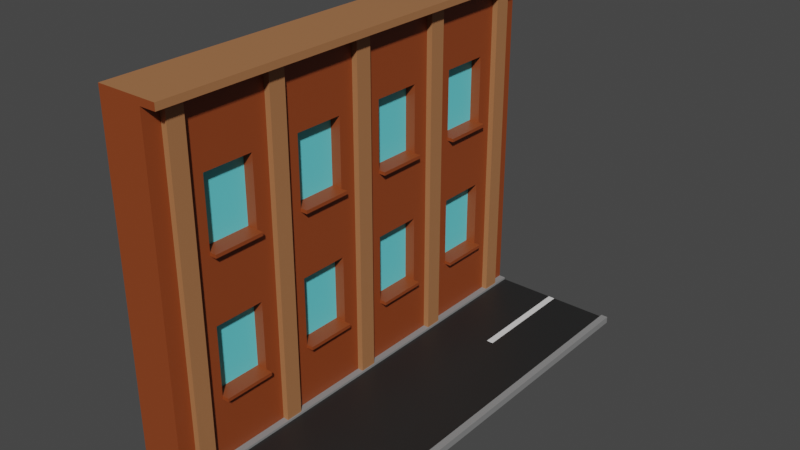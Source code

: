 # Source: Building.blend  (saved by Blender 2.80.75; exported with 4.5.12 LTS)
import bpy
from mathutils import Matrix  # noqa: F401  (used for matrix-valued properties, if any)

bpy.ops.wm.read_factory_settings(use_empty=True)
scene = bpy.context.scene
scene.name = 'Scene'

# ---- collections
col_collection = bpy.data.collections.new('Collection'); scene.collection.children.link(col_collection)

# ---- materials (node trees are filled in below, after node groups)
mat_road_white = bpy.data.materials.new('Road White')
mat_road_white.use_transparent_shadow = False
mat_road_grey = bpy.data.materials.new('Road Grey')
mat_road_grey.use_transparent_shadow = False
mat_road_black = bpy.data.materials.new('Road Black')
mat_road_black.use_transparent_shadow = False
mat_building_brown = bpy.data.materials.new('Building Brown')
mat_building_brown.use_transparent_shadow = False
mat_building_blue = bpy.data.materials.new('Building Blue')
mat_building_blue.use_transparent_shadow = False
mat_building_light_brown = bpy.data.materials.new('Building Light Brown')
mat_building_light_brown.use_transparent_shadow = False

# ---- material node trees
mat_road_white.use_nodes = True; mat_road_white.node_tree.nodes.clear()
_N = mat_road_white.node_tree.nodes; _L = mat_road_white.node_tree.links
n0 = _N.new('ShaderNodeOutputMaterial'); n0.name = 'Material Output'; n0.location = (300, 300)
n1 = _N.new('ShaderNodeBsdfPrincipled'); n1.name = 'Principled BSDF'; n1.location = (10, 300)
n1.distribution = 'GGX'
n1.subsurface_method = 'BURLEY'
n1.inputs[3].default_value = 1.45
n1.inputs[27].default_value = (0.0, 0.0, 0.0, 1.0)
n1.inputs[28].default_value = 1.0
_L.new(n1.outputs[0], n0.inputs[0])
n0.is_active_output = True
mat_road_grey.use_nodes = True; mat_road_grey.node_tree.nodes.clear()
_N = mat_road_grey.node_tree.nodes; _L = mat_road_grey.node_tree.links
n0 = _N.new('ShaderNodeOutputMaterial'); n0.name = 'Material Output'; n0.location = (300, 300)
n1 = _N.new('ShaderNodeBsdfPrincipled'); n1.name = 'Principled BSDF'; n1.location = (10, 300)
n1.distribution = 'GGX'
n1.subsurface_method = 'BURLEY'
n1.inputs[0].default_value = (0.2529, 0.2529, 0.2529, 1.0)
n1.inputs[3].default_value = 1.45
n1.inputs[27].default_value = (0.0, 0.0, 0.0, 1.0)
n1.inputs[28].default_value = 1.0
_L.new(n1.outputs[0], n0.inputs[0])
n0.is_active_output = True
mat_road_black.use_nodes = True; mat_road_black.node_tree.nodes.clear()
_N = mat_road_black.node_tree.nodes; _L = mat_road_black.node_tree.links
n0 = _N.new('ShaderNodeOutputMaterial'); n0.name = 'Material Output'; n0.location = (300, 300)
n1 = _N.new('ShaderNodeBsdfPrincipled'); n1.name = 'Principled BSDF'; n1.location = (10, 300)
n1.distribution = 'GGX'
n1.subsurface_method = 'BURLEY'
n1.inputs[0].default_value = (0.01739, 0.01739, 0.01739, 1.0)
n1.inputs[3].default_value = 1.45
n1.inputs[27].default_value = (0.0, 0.0, 0.0, 1.0)
n1.inputs[28].default_value = 1.0
_L.new(n1.outputs[0], n0.inputs[0])
n0.is_active_output = True
mat_building_brown.use_nodes = True; mat_building_brown.node_tree.nodes.clear()
_N = mat_building_brown.node_tree.nodes; _L = mat_building_brown.node_tree.links
n0 = _N.new('ShaderNodeOutputMaterial'); n0.name = 'Material Output'; n0.location = (300, 300)
n1 = _N.new('ShaderNodeBsdfPrincipled'); n1.name = 'Principled BSDF'; n1.location = (10, 300)
n1.distribution = 'GGX'
n1.subsurface_method = 'BURLEY'
n1.inputs[0].default_value = (0.2738, 0.05557, 0.01267, 1.0)
n1.inputs[3].default_value = 1.45
n1.inputs[27].default_value = (0.0, 0.0, 0.0, 1.0)
n1.inputs[28].default_value = 1.0
_L.new(n1.outputs[0], n0.inputs[0])
n0.is_active_output = True
mat_building_blue.use_nodes = True; mat_building_blue.node_tree.nodes.clear()
_N = mat_building_blue.node_tree.nodes; _L = mat_building_blue.node_tree.links
n0 = _N.new('ShaderNodeOutputMaterial'); n0.name = 'Material Output'; n0.location = (300, 300)
n1 = _N.new('ShaderNodeBsdfPrincipled'); n1.name = 'Principled BSDF'; n1.location = (10, 300)
n1.distribution = 'GGX'
n1.subsurface_method = 'BURLEY'
n1.inputs[0].default_value = (0.1397, 0.7325, 0.8, 1.0)
n1.inputs[3].default_value = 1.45
n1.inputs[27].default_value = (0.0, 0.0, 0.0, 1.0)
n1.inputs[28].default_value = 1.0
_L.new(n1.outputs[0], n0.inputs[0])
n0.is_active_output = True
mat_building_light_brown.use_nodes = True; mat_building_light_brown.node_tree.nodes.clear()
_N = mat_building_light_brown.node_tree.nodes; _L = mat_building_light_brown.node_tree.links
n0 = _N.new('ShaderNodeOutputMaterial'); n0.name = 'Material Output'; n0.location = (300, 300)
n1 = _N.new('ShaderNodeBsdfPrincipled'); n1.name = 'Principled BSDF'; n1.location = (10, 300)
n1.distribution = 'GGX'
n1.subsurface_method = 'BURLEY'
n1.inputs[0].default_value = (0.3931, 0.1676, 0.06837, 1.0)
n1.inputs[3].default_value = 1.45
n1.inputs[27].default_value = (0.0, 0.0, 0.0, 1.0)
n1.inputs[28].default_value = 1.0
_L.new(n1.outputs[0], n0.inputs[0])
n0.is_active_output = True

# ---- world
world_world = bpy.data.worlds.new('World'); scene.world = world_world
world_world.use_nodes = True; world_world.node_tree.nodes.clear()
_N = world_world.node_tree.nodes; _L = world_world.node_tree.links
n0 = _N.new('ShaderNodeOutputWorld'); n0.name = 'World Output'; n0.location = (300, 300)
n1 = _N.new('ShaderNodeBackground'); n1.name = 'Background'; n1.location = (10, 300)
n1.inputs[0].default_value = (0.05088, 0.05088, 0.05088, 1.0)
_L.new(n1.outputs[0], n0.inputs[0])
n0.is_active_output = True
world_world.color = (0.05088, 0.05088, 0.05088)
world_world.use_sun_shadow = False
world_world.sun_shadow_jitter_overblur = 0.0

# ---- meshes
me_plane = bpy.data.meshes.new('Plane')
me_plane.from_pydata([(-1.0, -1.0, 0.2), (1.0, -1.0, 0.2), (-1.0, 1.0, 0.2), (1.0, 1.0, 0.2), (0.0, -1.0, 0.2), (0.0, 1.0, 0.2), (-0.9, 1.0, 0.2), (-0.9, -1.0, 0.2), (0.9, -1.0, 0.2), (0.9, 1.0, 0.2), (-1.0, 1.0, -1.49e-08), (-1.0, -1.0, -1.49e-08), (0.9, -1.0, -1.49e-08), (1.0, -1.0, -1.49e-08), (1.0, 1.0, -1.49e-08), (-0.9, 1.0, -1.49e-08), (-0.9, -1.0, -1.49e-08), (0.0, -1.0, -1.49e-08), (0.9, 1.0, -1.49e-08), (0.0, 1.0, -1.49e-08), (-1.0, 1.0, 0.3), (-1.0, -1.0, 0.3), (0.9, -1.0, 0.3), (1.0, -1.0, 0.3), (1.0, 1.0, 0.3), (-0.9, 1.0, 0.3), (-0.9, -1.0, 0.3), (0.9, 1.0, 0.3), (-1.0, 0.0, 0.2), (1.0, 0.0, 0.2), (0.0, 0.0, 0.2), (-0.9, 0.0, 0.2), (0.9, 0.0, 0.2), (-1.0, 0.0, -1.49e-08), (1.0, 0.0, -1.49e-08), (0.0, 0.0, -1.49e-08), (-0.9, 0.0, -1.49e-08), (0.9, 0.0, -1.49e-08), (-1.0, 0.0, 0.3), (1.0, 0.0, 0.3), (-0.9, 0.0, 0.3), (0.9, 0.0, 0.3), (-1.0, -0.5, 0.2), (-1.0, -0.5, -1.49e-08), (-1.0, -0.5, 0.3), (1.0, -0.5, 0.2), (0.0, -0.5, 0.2), (-0.9, -0.5, 0.2), (0.9, -0.5, 0.2), (1.0, -0.5, -1.49e-08), (0.0, -0.5, -1.49e-08), (-0.9, -0.5, -1.49e-08), (0.9, -0.5, -1.49e-08), (1.0, -0.5, 0.3), (-0.9, -0.5, 0.3), (0.9, -0.5, 0.3), (1.0, 0.5, 0.2), (0.0, 0.5, 0.2), (-0.9, 0.5, 0.2), (0.9, 0.5, 0.2), (1.0, 0.5, -1.49e-08), (0.0, 0.5, -1.49e-08), (-0.9, 0.5, -1.49e-08), (0.9, 0.5, -1.49e-08), (1.0, 0.5, 0.3), (-0.9, 0.5, 0.3), (0.9, 0.5, 0.3), (-1.0, 0.5, 0.2), (-1.0, 0.5, -1.49e-08), (-1.0, 0.5, 0.3), (-0.05, -1.0, 0.2), (-0.05, 1.0, 0.2), (-0.05, -1.0, -1.49e-08), (-0.05, 1.0, -1.49e-08), (-0.05, 0.0, -1.49e-08), (-0.05, 0.0, 0.2), (-0.05, -0.5, 0.2), (-0.05, -0.5, -1.49e-08), (-0.05, 0.5, -1.49e-08), (-0.05, 0.5, 0.2), (0.05, 1.0, 0.2), (0.05, -1.0, 0.2), (0.05, 1.0, -1.49e-08), (0.05, -1.0, -1.49e-08), (0.05, 0.0, -1.49e-08), (0.05, 0.0, 0.2), (0.05, -0.5, 0.2), (0.05, -0.5, -1.49e-08), (0.05, 0.5, -1.49e-08), (0.05, 0.5, 0.2)], [], [(45, 53, 23, 1), (79, 57, 5, 71), (7, 26, 21, 0), (89, 59, 9, 80), (63, 18, 14, 60), (78, 73, 19, 61), (68, 10, 15, 62), (88, 82, 18, 63), (56, 60, 14, 3), (6, 15, 10, 2), (81, 83, 12, 8), (42, 43, 11, 0), (71, 73, 15, 6), (70, 72, 17, 4), (3, 14, 18, 9), (8, 12, 13, 1), (0, 11, 16, 7), (80, 82, 19, 5), (66, 64, 24, 27), (69, 65, 25, 20), (9, 27, 24, 3), (67, 69, 20, 2), (47, 54, 26, 7), (2, 20, 25, 6), (59, 66, 27, 9), (1, 23, 22, 8), (48, 55, 41, 32), (58, 65, 40, 31), (42, 44, 38, 28), (44, 54, 40, 38), (55, 53, 39, 41), (67, 68, 33, 28), (45, 49, 34, 29), (87, 84, 37, 52), (43, 33, 36, 51), (77, 74, 35, 50), (52, 37, 34, 49), (86, 48, 32, 85), (76, 46, 30, 75), (56, 64, 39, 29), (70, 4, 46, 76), (81, 8, 48, 86), (12, 52, 49, 13), (72, 77, 50, 17), (11, 43, 51, 16), (83, 87, 52, 12), (1, 13, 49, 45), (22, 23, 53, 55), (21, 26, 54, 44), (0, 21, 44, 42), (8, 22, 55, 48), (31, 40, 54, 47), (28, 33, 43, 42), (29, 39, 53, 45), (3, 24, 64, 56), (2, 10, 68, 67), (6, 25, 65, 58), (32, 41, 66, 59), (28, 38, 69, 67), (38, 40, 65, 69), (41, 39, 64, 66), (29, 34, 60, 56), (84, 88, 63, 37), (33, 68, 62, 36), (74, 78, 61, 35), (37, 63, 60, 34), (85, 32, 59, 89), (75, 30, 57, 79), (31, 75, 79, 58), (36, 62, 78, 74), (16, 51, 77, 72), (7, 70, 76, 47), (47, 76, 75, 31), (51, 36, 74, 77), (7, 16, 72, 70), (5, 19, 73, 71), (62, 15, 73, 78), (58, 79, 71, 6), (30, 85, 89, 57), (35, 61, 88, 84), (17, 50, 87, 83), (4, 81, 86, 46), (46, 86, 85, 30), (50, 35, 84, 87), (9, 18, 82, 80), (4, 17, 83, 81), (61, 19, 82, 88), (57, 89, 80, 5)])
me_plane.polygons.foreach_set('material_index', [1, 0, 1, 2, 1, 1, 1, 1, 1, 1, 2, 1, 2, 0, 1, 1, 1, 0, 1, 1, 1, 1, 1, 1, 1, 1, 1, 1, 1, 1, 1, 1, 1, 1, 1, 1, 1, 2, 2, 1, 0, 2, 1, 1, 1, 1, 1, 1, 1, 1, 1, 1, 1, 1, 1, 1, 1, 1, 1, 1, 1, 1, 1, 1, 1, 1, 2, 2, 2, 1, 1, 2, 2, 1, 2, 0, 1, 2, 2, 1, 1, 0, 2, 1, 2, 0, 1, 0])
_uv = me_plane.uv_layers.new(name='UVMap')
_uv.uv.foreach_set('vector', [1.0, 0.25, 1.0, 0.25, 1.0, 0.0, 1.0, 0.0, 0.474, 0.75, 0.5, 0.75, 0.5, 1.0, 0.474, 1.0, 0.1002, 0.0, 0.1002, 0.0, 0.0, 0.0, 0.0, 0.0, 0.5811, 0.75, 0.9503, 0.75, 0.9503, 1.0, 0.5811, 1.0, 0.9503, 0.75, 0.9503, 1.0, 1.0, 1.0, 1.0, 0.75, 0.474, 0.75, 0.474, 1.0, 0.5, 1.0, 0.5, 0.75, 0.0, 0.75, 0.0, 1.0, 0.1002, 1.0, 0.1002, 0.75, 0.5811, 0.75, 0.5811, 1.0, 0.9503, 1.0, 0.9503, 0.75, 1.0, 0.75, 1.0, 0.75, 1.0, 1.0, 1.0, 1.0, 0.1002, 1.0, 0.1002, 1.0, 0.0, 1.0, 0.0, 1.0, 0.5811, 0.0, 0.5811, 0.0, 0.9503, 0.0, 0.9503, 0.0, 0.0, 0.25, 0.0, 0.25, 0.0, 0.0, 0.0, 0.0, 0.474, 1.0, 0.474, 1.0, 0.1002, 1.0, 0.1002, 1.0, 0.474, 0.0, 0.474, 0.0, 0.5, 0.0, 0.5, 0.0, 1.0, 1.0, 1.0, 1.0, 0.9503, 1.0, 0.9503, 1.0, 0.9503, 0.0, 0.9503, 0.0, 1.0, 0.0, 1.0, 0.0, 0.0, 0.0, 0.0, 0.0, 0.1002, 0.0, 0.1002, 0.0, 0.5811, 1.0, 0.5811, 1.0, 0.5, 1.0, 0.5, 1.0, 0.9503, 0.75, 1.0, 0.75, 1.0, 1.0, 0.9503, 1.0, 0.0, 0.75, 0.1002, 0.75, 0.1002, 1.0, 0.0, 1.0, 0.9503, 1.0, 0.9503, 1.0, 1.0, 1.0, 1.0, 1.0, 0.0, 0.75, 0.0, 0.75, 0.0, 1.0, 0.0, 1.0, 0.1002, 0.25, 0.1002, 0.25, 0.1002, 0.0, 0.1002, 0.0, 0.0, 1.0, 0.0, 1.0, 0.1002, 1.0, 0.1002, 1.0, 0.9503, 0.75, 0.9503, 0.75, 0.9503, 1.0, 0.9503, 1.0, 1.0, 0.0, 1.0, 0.0, 0.9503, 0.0, 0.9503, 0.0, 0.9503, 0.25, 0.9503, 0.25, 0.9503, 0.5, 0.9503, 0.5, 0.1002, 0.75, 0.1002, 0.75, 0.1002, 0.5, 0.1002, 0.5, 0.0, 0.25, 0.0, 0.25, 0.0, 0.5, 0.0, 0.5, 0.0, 0.25, 0.1002, 0.25, 0.1002, 0.5, 0.0, 0.5, 0.9503, 0.25, 1.0, 0.25, 1.0, 0.5, 0.9503, 0.5, 0.0, 0.75, 0.0, 0.75, 0.0, 0.5, 0.0, 0.5, 1.0, 0.25, 1.0, 0.25, 1.0, 0.5, 1.0, 0.5, 0.5811, 0.25, 0.5811, 0.5, 0.9503, 0.5, 0.9503, 0.25, 0.0, 0.25, 0.0, 0.5, 0.1002, 0.5, 0.1002, 0.25, 0.474, 0.25, 0.474, 0.5, 0.5, 0.5, 0.5, 0.25, 0.9503, 0.25, 0.9503, 0.5, 1.0, 0.5, 1.0, 0.25, 0.5811, 0.25, 0.9503, 0.25, 0.9503, 0.5, 0.5811, 0.5, 0.474, 0.25, 0.5, 0.25, 0.5, 0.5, 0.474, 0.5, 1.0, 0.75, 1.0, 0.75, 1.0, 0.5, 1.0, 0.5, 0.474, 0.0, 0.5, 0.0, 0.5, 0.25, 0.474, 0.25, 0.5811, 0.0, 0.9503, 0.0, 0.9503, 0.25, 0.5811, 0.25, 0.9503, 0.0, 0.9503, 0.25, 1.0, 0.25, 1.0, 0.0, 0.474, 0.0, 0.474, 0.25, 0.5, 0.25, 0.5, 0.0, 0.0, 0.0, 0.0, 0.25, 0.1002, 0.25, 0.1002, 0.0, 0.5811, 0.0, 0.5811, 0.25, 0.9503, 0.25, 0.9503, 0.0, 1.0, 0.0, 1.0, 0.0, 1.0, 0.25, 1.0, 0.25, 0.9503, 0.0, 1.0, 0.0, 1.0, 0.25, 0.9503, 0.25, 0.0, 0.0, 0.1002, 0.0, 0.1002, 0.25, 0.0, 0.25, 0.0, 0.0, 0.0, 0.0, 0.0, 0.25, 0.0, 0.25, 0.9503, 0.0, 0.9503, 0.0, 0.9503, 0.25, 0.9503, 0.25, 0.1002, 0.5, 0.1002, 0.5, 0.1002, 0.25, 0.1002, 0.25, 0.0, 0.5, 0.0, 0.5, 0.0, 0.25, 0.0, 0.25, 1.0, 0.5, 1.0, 0.5, 1.0, 0.25, 1.0, 0.25, 1.0, 1.0, 1.0, 1.0, 1.0, 0.75, 1.0, 0.75, 0.0, 1.0, 0.0, 1.0, 0.0, 0.75, 0.0, 0.75, 0.1002, 1.0, 0.1002, 1.0, 0.1002, 0.75, 0.1002, 0.75, 0.9503, 0.5, 0.9503, 0.5, 0.9503, 0.75, 0.9503, 0.75, 0.0, 0.5, 0.0, 0.5, 0.0, 0.75, 0.0, 0.75, 0.0, 0.5, 0.1002, 0.5, 0.1002, 0.75, 0.0, 0.75, 0.9503, 0.5, 1.0, 0.5, 1.0, 0.75, 0.9503, 0.75, 1.0, 0.5, 1.0, 0.5, 1.0, 0.75, 1.0, 0.75, 0.5811, 0.5, 0.5811, 0.75, 0.9503, 0.75, 0.9503, 0.5, 0.0, 0.5, 0.0, 0.75, 0.1002, 0.75, 0.1002, 0.5, 0.474, 0.5, 0.474, 0.75, 0.5, 0.75, 0.5, 0.5, 0.9503, 0.5, 0.9503, 0.75, 1.0, 0.75, 1.0, 0.5, 0.5811, 0.5, 0.9503, 0.5, 0.9503, 0.75, 0.5811, 0.75, 0.474, 0.5, 0.5, 0.5, 0.5, 0.75, 0.474, 0.75, 0.1002, 0.5, 0.474, 0.5, 0.474, 0.75, 0.1002, 0.75, 0.1002, 0.5, 0.1002, 0.75, 0.474, 0.75, 0.474, 0.5, 0.1002, 0.0, 0.1002, 0.25, 0.474, 0.25, 0.474, 0.0, 0.1002, 0.0, 0.474, 0.0, 0.474, 0.25, 0.1002, 0.25, 0.1002, 0.25, 0.474, 0.25, 0.474, 0.5, 0.1002, 0.5, 0.1002, 0.25, 0.1002, 0.5, 0.474, 0.5, 0.474, 0.25, 0.1002, 0.0, 0.1002, 0.0, 0.474, 0.0, 0.474, 0.0, 0.5, 1.0, 0.5, 1.0, 0.474, 1.0, 0.474, 1.0, 0.1002, 0.75, 0.1002, 1.0, 0.474, 1.0, 0.474, 0.75, 0.1002, 0.75, 0.474, 0.75, 0.474, 1.0, 0.1002, 1.0, 0.5, 0.5, 0.5811, 0.5, 0.5811, 0.75, 0.5, 0.75, 0.5, 0.5, 0.5, 0.75, 0.5811, 0.75, 0.5811, 0.5, 0.5, 0.0, 0.5, 0.25, 0.5811, 0.25, 0.5811, 0.0, 0.5, 0.0, 0.5811, 0.0, 0.5811, 0.25, 0.5, 0.25, 0.5, 0.25, 0.5811, 0.25, 0.5811, 0.5, 0.5, 0.5, 0.5, 0.25, 0.5, 0.5, 0.5811, 0.5, 0.5811, 0.25, 0.9503, 1.0, 0.9503, 1.0, 0.5811, 1.0, 0.5811, 1.0, 0.5, 0.0, 0.5, 0.0, 0.5811, 0.0, 0.5811, 0.0, 0.5, 0.75, 0.5, 1.0, 0.5811, 1.0, 0.5811, 0.75, 0.5, 0.75, 0.5811, 0.75, 0.5811, 1.0, 0.5, 1.0])
me_plane.materials.append(mat_road_white)
me_plane.materials.append(mat_road_grey)
me_plane.materials.append(mat_road_black)
me_plane.use_remesh_fix_poles = True
me_plane.use_remesh_preserve_attributes = False
me_plane.use_mirror_vertex_groups = False
me_plane.update()
me_plane_001 = bpy.data.meshes.new('Plane.001')
me_plane_001.from_pydata([(-1.0, -1.0, 0.0), (1.0, -1.0, 0.0), (-1.0, 1.0, 0.0), (1.0, 1.0, 0.0), (-1.0, 1.0, 15.0), (-1.0, -1.0, 15.0), (1.0, -1.0, 15.0), (1.0, 1.0, 15.0), (-1.0, 0.7778, 0.0), (-1.0, 0.5556, 0.0), (-1.0, 0.3333, 0.0), (-1.0, 0.1111, 0.0), (-1.0, -0.1111, 0.0), (-1.0, -0.3333, 0.0), (-1.0, -0.5556, 0.0), (-1.0, -0.7778, 0.0), (1.0, -0.7778, 0.0), (1.0, -0.5556, 0.0), (1.0, -0.3333, 0.0), (1.0, -0.1111, 0.0), (1.0, 0.1111, 0.0), (1.0, 0.3333, 0.0), (1.0, 0.5556, 0.0), (1.0, 0.7778, 0.0), (-1.0, 0.7778, 15.0), (-1.0, 0.5556, 15.0), (-1.0, 0.3333, 15.0), (-1.0, 0.1111, 15.0), (-1.0, -0.1111, 15.0), (-1.0, -0.3333, 15.0), (-1.0, -0.5556, 15.0), (-1.0, -0.7778, 15.0), (1.0, -0.7778, 15.0), (1.0, -0.5556, 15.0), (1.0, -0.3333, 15.0), (1.0, -0.1111, 15.0), (1.0, 0.1111, 15.0), (1.0, 0.3333, 15.0), (1.0, 0.5556, 15.0), (1.0, 0.7778, 15.0), (-1.0, 1.0, 3.0), (-1.0, 1.0, 6.0), (-1.0, 1.0, 9.0), (-1.0, 1.0, 12.0), (1.0, 1.0, 12.0), (1.0, 1.0, 9.0), (1.0, 1.0, 6.0), (1.0, 1.0, 3.0), (1.0, -1.0, 3.0), (1.0, -1.0, 6.0), (1.0, -1.0, 9.0), (1.0, -1.0, 12.0), (-1.0, -1.0, 12.0), (-1.0, -1.0, 9.0), (-1.0, -1.0, 6.0), (-1.0, -1.0, 3.0), (-1.0, 0.7778, 3.0), (-1.0, 0.7778, 6.0), (-1.0, 0.7778, 9.0), (-1.0, 0.7778, 12.0), (-1.0, 0.5556, 3.0), (-1.0, 0.5556, 6.0), (-1.0, 0.5556, 9.0), (-1.0, 0.5556, 12.0), (-1.0, 0.3333, 3.0), (-1.0, 0.3333, 6.0), (-1.0, 0.3333, 9.0), (-1.0, 0.3333, 12.0), (-1.0, 0.1111, 3.0), (-1.0, 0.1111, 6.0), (-1.0, 0.1111, 9.0), (-1.0, 0.1111, 12.0), (-1.0, -0.1111, 3.0), (-1.0, -0.1111, 6.0), (-1.0, -0.1111, 9.0), (-1.0, -0.1111, 12.0), (-1.0, -0.3333, 3.0), (-1.0, -0.3333, 6.0), (-1.0, -0.3333, 9.0), (-1.0, -0.3333, 12.0), (-1.0, -0.5556, 3.0), (-1.0, -0.5556, 6.0), (-1.0, -0.5556, 9.0), (-1.0, -0.5556, 12.0), (-1.0, -0.7778, 3.0), (-1.0, -0.7778, 6.0), (-1.0, -0.7778, 9.0), (-1.0, -0.7778, 12.0), (1.0, -0.7778, 3.0), (1.0, -0.7778, 6.0), (1.0, -0.7778, 9.0), (1.0, -0.7778, 12.0), (1.0, -0.5556, 3.0), (1.0, -0.5556, 6.0), (1.0, -0.5556, 9.0), (1.0, -0.5556, 12.0), (1.0, -0.3333, 3.0), (1.0, -0.3333, 6.0), (1.0, -0.3333, 9.0), (1.0, -0.3333, 12.0), (1.0, -0.1111, 3.0), (1.0, -0.1111, 6.0), (1.0, -0.1111, 9.0), (1.0, -0.1111, 12.0), (1.0, 0.1111, 3.0), (1.0, 0.1111, 6.0), (1.0, 0.1111, 9.0), (1.0, 0.1111, 12.0), (1.0, 0.3333, 3.0), (1.0, 0.3333, 6.0), (1.0, 0.3333, 9.0), (1.0, 0.3333, 12.0), (1.0, 0.5556, 3.0), (1.0, 0.5556, 6.0), (1.0, 0.5556, 9.0), (1.0, 0.5556, 12.0), (1.0, 0.7778, 3.0), (1.0, 0.7778, 6.0), (1.0, 0.7778, 9.0), (1.0, 0.7778, 12.0), (0.5337, -0.7778, 3.0), (0.5337, -0.7778, 6.0), (0.5337, -0.7778, 9.0), (0.5337, -0.7778, 12.0), (0.5337, -0.5556, 3.0), (0.5337, -0.5556, 6.0), (0.5337, -0.5556, 9.0), (0.5337, -0.5556, 12.0), (0.5337, -0.3333, 3.0), (0.5337, -0.3333, 6.0), (0.5337, -0.3333, 9.0), (0.5337, -0.3333, 12.0), (0.5337, -0.1111, 3.0), (0.5337, -0.1111, 6.0), (0.5337, -0.1111, 9.0), (0.5337, -0.1111, 12.0), (0.5337, 0.1111, 3.0), (0.5337, 0.1111, 6.0), (0.5337, 0.1111, 9.0), (0.5337, 0.1111, 12.0), (0.5337, 0.3333, 3.0), (0.5337, 0.3333, 6.0), (0.5337, 0.3333, 9.0), (0.5337, 0.3333, 12.0), (0.5337, 0.5556, 3.0), (0.5337, 0.5556, 6.0), (0.5337, 0.5556, 9.0), (0.5337, 0.5556, 12.0), (0.5337, 0.7778, 3.0), (0.5337, 0.7778, 6.0), (0.5337, 0.7778, 9.0), (0.5337, 0.7778, 12.0), (-1.0, -0.7778, 15.3), (-1.0, -1.0, 15.3), (1.0, -1.0, 15.3), (1.0, 0.7778, 15.3), (1.0, 1.0, 15.3), (-1.0, 1.0, 15.3), (-1.0, 0.7778, 15.3), (-1.0, 0.5556, 15.3), (-1.0, 0.3333, 15.3), (-1.0, 0.1111, 15.3), (-1.0, -0.1111, 15.3), (-1.0, -0.3333, 15.3), (-1.0, -0.5556, 15.3), (1.0, -0.7778, 15.3), (1.0, -0.5556, 15.3), (1.0, -0.3333, 15.3), (1.0, -0.1111, 15.3), (1.0, 0.1111, 15.3), (1.0, 0.3333, 15.3), (1.0, 0.5556, 15.3), (1.743, 0.7778, 15.0), (1.743, 1.0, 15.0), (1.743, -1.0, 15.0), (1.743, -0.7778, 15.0), (1.743, -0.5556, 15.0), (1.743, -0.3333, 15.0), (1.743, -0.1111, 15.0), (1.743, 0.1111, 15.0), (1.743, 0.3333, 15.0), (1.743, 0.5556, 15.0), (1.743, 0.3333, 15.3), (1.743, -0.1111, 15.3), (1.743, 0.1111, 15.3), (1.743, 0.7778, 15.3), (1.743, 1.0, 15.3), (1.743, -1.0, 15.3), (1.743, -0.7778, 15.3), (1.743, -0.5556, 15.3), (1.743, -0.3333, 15.3), (1.743, 0.5556, 15.3), (-1.0, 1.0, 8.85), (1.0, 1.0, 8.85), (1.0, -1.0, 8.85), (-1.0, -1.0, 8.85), (-1.0, 0.7778, 8.85), (-1.0, 0.5556, 8.85), (-1.0, 0.3333, 8.85), (-1.0, 0.1111, 8.85), (-1.0, -0.1111, 8.85), (-1.0, -0.3333, 8.85), (-1.0, -0.5556, 8.85), (-1.0, -0.7778, 8.85), (1.0, -0.7778, 8.85), (1.0, -0.5556, 8.85), (1.0, -0.3333, 8.85), (1.0, -0.1111, 8.85), (1.0, 0.1111, 8.85), (1.0, 0.3333, 8.85), (1.0, 0.5556, 8.85), (1.0, 0.7778, 8.85), (1.0, 1.0, 2.85), (-1.0, -1.0, 2.85), (-1.0, 1.0, 2.85), (1.0, -1.0, 2.85), (-1.0, 0.7778, 2.85), (-1.0, 0.5556, 2.85), (-1.0, 0.3333, 2.85), (-1.0, 0.1111, 2.85), (-1.0, -0.1111, 2.85), (-1.0, -0.3333, 2.85), (-1.0, -0.5556, 2.85), (-1.0, -0.7778, 2.85), (1.0, -0.7778, 2.85), (1.0, -0.5556, 2.85), (1.0, -0.3333, 2.85), (1.0, -0.1111, 2.85), (1.0, 0.1111, 2.85), (1.0, 0.3333, 2.85), (1.0, 0.5556, 2.85), (1.0, 0.7778, 2.85), (1.3, -0.7778, 2.85), (1.3, -0.7778, 3.0), (1.3, -0.7778, 8.85), (1.3, -0.7778, 9.0), (1.3, -0.5556, 2.85), (1.3, -0.5556, 3.0), (1.3, -0.5556, 8.85), (1.3, -0.5556, 9.0), (1.3, -0.3333, 2.85), (1.3, -0.3333, 3.0), (1.3, -0.3333, 8.85), (1.3, -0.3333, 9.0), (1.3, -0.1111, 2.85), (1.3, -0.1111, 3.0), (1.3, -0.1111, 8.85), (1.3, -0.1111, 9.0), (1.3, 0.1111, 2.85), (1.3, 0.1111, 3.0), (1.3, 0.1111, 8.85), (1.3, 0.1111, 9.0), (1.3, 0.3333, 2.85), (1.3, 0.3333, 3.0), (1.3, 0.3333, 8.85), (1.3, 0.3333, 9.0), (1.3, 0.5556, 2.85), (1.3, 0.5556, 3.0), (1.3, 0.5556, 8.85), (1.3, 0.5556, 9.0), (1.3, 0.7778, 2.85), (1.3, 0.7778, 3.0), (1.3, 0.7778, 8.85), (1.3, 0.7778, 9.0), (-1.0, -0.4074, 0.0), (-1.0, -0.4815, 0.0), (1.0, -0.4815, 0.0), (1.0, -0.4074, 0.0), (-1.0, -0.4074, 15.0), (-1.0, -0.4815, 15.0), (1.0, -0.4815, 15.0), (1.0, -0.4074, 15.0), (1.0, -0.4074, 3.0), (1.0, -0.4815, 3.0), (1.0, -0.4074, 6.0), (1.0, -0.4815, 6.0), (1.0, -0.4074, 9.0), (1.0, -0.4815, 9.0), (1.0, -0.4074, 12.0), (1.0, -0.4815, 12.0), (-1.0, -0.4815, 3.0), (-1.0, -0.4074, 3.0), (-1.0, -0.4815, 6.0), (-1.0, -0.4074, 6.0), (-1.0, -0.4815, 9.0), (-1.0, -0.4074, 9.0), (-1.0, -0.4815, 12.0), (-1.0, -0.4074, 12.0), (-1.0, -0.4074, 15.3), (-1.0, -0.4815, 15.3), (1.0, -0.4815, 15.3), (1.0, -0.4074, 15.3), (1.743, -0.4815, 15.0), (1.743, -0.4074, 15.0), (1.743, -0.4815, 15.3), (1.743, -0.4074, 15.3), (-1.0, -0.4815, 8.85), (-1.0, -0.4074, 8.85), (1.0, -0.4074, 8.85), (1.0, -0.4815, 8.85), (-1.0, -0.4815, 2.85), (-1.0, -0.4074, 2.85), (1.0, -0.4074, 2.85), (1.0, -0.4815, 2.85), (-1.0, 0.03704, 0.0), (-1.0, -0.03704, 0.0), (1.0, -0.03704, 0.0), (1.0, 0.03704, 0.0), (-1.0, 0.03704, 15.0), (-1.0, -0.03704, 15.0), (1.0, -0.03704, 15.0), (1.0, 0.03704, 15.0), (1.0, 0.03704, 3.0), (1.0, -0.03704, 3.0), (1.0, 0.03704, 6.0), (1.0, -0.03704, 6.0), (1.0, 0.03704, 9.0), (1.0, -0.03704, 9.0), (1.0, 0.03704, 12.0), (1.0, -0.03704, 12.0), (-1.0, -0.03704, 3.0), (-1.0, 0.03704, 3.0), (-1.0, -0.03704, 6.0), (-1.0, 0.03704, 6.0), (-1.0, -0.03704, 9.0), (-1.0, 0.03704, 9.0), (-1.0, -0.03704, 12.0), (-1.0, 0.03704, 12.0), (-1.0, 0.03704, 15.3), (-1.0, -0.03704, 15.3), (1.0, -0.03704, 15.3), (1.0, 0.03704, 15.3), (1.743, -0.03704, 15.0), (1.743, 0.03704, 15.0), (1.743, -0.03704, 15.3), (1.743, 0.03704, 15.3), (-1.0, -0.03704, 8.85), (-1.0, 0.03704, 8.85), (1.0, 0.03704, 8.85), (1.0, -0.03704, 8.85), (-1.0, -0.03704, 2.85), (-1.0, 0.03704, 2.85), (1.0, 0.03704, 2.85), (1.0, -0.03704, 2.85), (-1.0, 0.4815, 0.0), (-1.0, 0.4074, 0.0), (1.0, 0.4074, 0.0), (1.0, 0.4815, 0.0), (-1.0, 0.4815, 15.0), (-1.0, 0.4074, 15.0), (1.0, 0.4074, 15.0), (1.0, 0.4815, 15.0), (1.0, 0.4815, 3.0), (1.0, 0.4074, 3.0), (1.0, 0.4815, 6.0), (1.0, 0.4074, 6.0), (1.0, 0.4815, 9.0), (1.0, 0.4074, 9.0), (1.0, 0.4815, 12.0), (1.0, 0.4074, 12.0), (-1.0, 0.4074, 3.0), (-1.0, 0.4815, 3.0), (-1.0, 0.4074, 6.0), (-1.0, 0.4815, 6.0), (-1.0, 0.4074, 9.0), (-1.0, 0.4815, 9.0), (-1.0, 0.4074, 12.0), (-1.0, 0.4815, 12.0), (-1.0, 0.4815, 15.3), (-1.0, 0.4074, 15.3), (1.0, 0.4074, 15.3), (1.0, 0.4815, 15.3), (1.743, 0.4074, 15.0), (1.743, 0.4815, 15.0), (1.743, 0.4074, 15.3), (1.743, 0.4815, 15.3), (-1.0, 0.4074, 8.85), (-1.0, 0.4815, 8.85), (1.0, 0.4815, 8.85), (1.0, 0.4074, 8.85), (-1.0, 0.4074, 2.85), (-1.0, 0.4815, 2.85), (1.0, 0.4815, 2.85), (1.0, 0.4074, 2.85), (1.256, -0.4815, 0.0), (1.256, -0.4074, 0.0), (1.256, -0.4815, 15.0), (1.256, -0.4074, 15.0), (1.256, -0.4074, 3.0), (1.256, -0.4815, 3.0), (1.256, -0.4074, 6.0), (1.256, -0.4815, 6.0), (1.256, -0.4074, 9.0), (1.256, -0.4815, 9.0), (1.256, -0.4074, 12.0), (1.256, -0.4815, 12.0), (1.256, -0.4074, 8.85), (1.256, -0.4815, 8.85), (1.256, -0.4074, 2.85), (1.256, -0.4815, 2.85), (1.256, -0.03704, 0.0), (1.256, 0.03704, 0.0), (1.256, -0.03704, 15.0), (1.256, 0.03704, 15.0), (1.256, 0.03704, 3.0), (1.256, -0.03704, 3.0), (1.256, 0.03704, 6.0), (1.256, -0.03704, 6.0), (1.256, 0.03704, 9.0), (1.256, -0.03704, 9.0), (1.256, 0.03704, 12.0), (1.256, -0.03704, 12.0), (1.256, 0.03704, 8.85), (1.256, -0.03704, 8.85), (1.256, 0.03704, 2.85), (1.256, -0.03704, 2.85), (1.256, 0.4074, 0.0), (1.256, 0.4815, 0.0), (1.256, 0.4074, 15.0), (1.256, 0.4815, 15.0), (1.256, 0.4815, 3.0), (1.256, 0.4074, 3.0), (1.256, 0.4815, 6.0), (1.256, 0.4074, 6.0), (1.256, 0.4815, 9.0), (1.256, 0.4074, 9.0), (1.256, 0.4815, 12.0), (1.256, 0.4074, 12.0), (1.256, 0.4815, 8.85), (1.256, 0.4074, 8.85), (1.256, 0.4815, 2.85), (1.256, 0.4074, 2.85), (1.0, 0.8519, 0.0), (1.0, 0.9259, 0.0), (1.0, 0.8519, 15.0), (1.0, 0.9259, 15.0), (-1.0, 0.9259, 0.0), (-1.0, 0.8519, 0.0), (-1.0, 0.9259, 15.0), (-1.0, 0.8519, 15.0), (-1.0, 0.8519, 3.0), (-1.0, 0.9259, 3.0), (-1.0, 0.8519, 6.0), (-1.0, 0.9259, 6.0), (-1.0, 0.8519, 9.0), (-1.0, 0.9259, 9.0), (-1.0, 0.8519, 12.0), (-1.0, 0.9259, 12.0), (1.0, 0.9259, 3.0), (1.0, 0.8519, 3.0), (1.0, 0.9259, 6.0), (1.0, 0.8519, 6.0), (1.0, 0.9259, 9.0), (1.0, 0.8519, 9.0), (1.0, 0.9259, 12.0), (1.0, 0.8519, 12.0), (1.0, 0.8519, 15.3), (1.0, 0.9259, 15.3), (-1.0, 0.9259, 15.3), (-1.0, 0.8519, 15.3), (1.743, 0.8519, 15.0), (1.743, 0.9259, 15.0), (1.743, 0.8519, 15.3), (1.743, 0.9259, 15.3), (1.0, 0.9259, 8.85), (1.0, 0.8519, 8.85), (-1.0, 0.8519, 8.85), (-1.0, 0.9259, 8.85), (1.0, 0.9259, 2.85), (1.0, 0.8519, 2.85), (-1.0, 0.8519, 2.85), (-1.0, 0.9259, 2.85), (-1.0, -0.8519, 0.0), (-1.0, -0.9259, 0.0), (-1.0, -0.8519, 15.0), (-1.0, -0.9259, 15.0), (1.0, -0.9259, 0.0), (1.0, -0.8519, 0.0), (1.0, -0.9259, 15.0), (1.0, -0.8519, 15.0), (1.0, -0.8519, 3.0), (1.0, -0.9259, 3.0), (1.0, -0.8519, 6.0), (1.0, -0.9259, 6.0), (1.0, -0.8519, 9.0), (1.0, -0.9259, 9.0), (1.0, -0.8519, 12.0), (1.0, -0.9259, 12.0), (-1.0, -0.9259, 3.0), (-1.0, -0.8519, 3.0), (-1.0, -0.9259, 6.0), (-1.0, -0.8519, 6.0), (-1.0, -0.9259, 9.0), (-1.0, -0.8519, 9.0), (-1.0, -0.9259, 12.0), (-1.0, -0.8519, 12.0), (-1.0, -0.8519, 15.3), (-1.0, -0.9259, 15.3), (1.0, -0.9259, 15.3), (1.0, -0.8519, 15.3), (1.743, -0.9259, 15.0), (1.743, -0.8519, 15.0), (1.743, -0.9259, 15.3), (1.743, -0.8519, 15.3), (-1.0, -0.9259, 8.85), (-1.0, -0.8519, 8.85), (1.0, -0.8519, 8.85), (1.0, -0.9259, 8.85), (-1.0, -0.9259, 2.85), (-1.0, -0.8519, 2.85), (1.0, -0.8519, 2.85), (1.0, -0.9259, 2.85), (1.256, 0.8519, 0.0), (1.256, 0.9259, 0.0), (1.256, 0.8519, 15.0), (1.256, 0.9259, 15.0), (1.256, 0.9259, 3.0), (1.256, 0.8519, 3.0), (1.256, 0.9259, 6.0), (1.256, 0.8519, 6.0), (1.256, 0.9259, 9.0), (1.256, 0.8519, 9.0), (1.256, 0.9259, 12.0), (1.256, 0.8519, 12.0), (1.256, 0.9259, 8.85), (1.256, 0.8519, 8.85), (1.256, 0.9259, 2.85), (1.256, 0.8519, 2.85), (1.256, -0.9259, 0.0), (1.256, -0.8519, 0.0), (1.256, -0.9259, 15.0), (1.256, -0.8519, 15.0), (1.256, -0.8519, 3.0), (1.256, -0.9259, 3.0), (1.256, -0.8519, 6.0), (1.256, -0.9259, 6.0), (1.256, -0.8519, 9.0), (1.256, -0.9259, 9.0), (1.256, -0.8519, 12.0), (1.256, -0.9259, 12.0), (1.256, -0.8519, 8.85), (1.256, -0.9259, 8.85), (1.256, -0.8519, 2.85), (1.256, -0.9259, 2.85)], [], [(436, 2, 3, 433), (439, 24, 158, 459), (44, 43, 4, 7), (52, 51, 6, 5), (454, 44, 7, 435), (494, 52, 5, 475), (446, 59, 24, 439), (59, 63, 25, 24), (366, 67, 26, 349), (67, 71, 27, 26), (326, 75, 28, 309), (75, 79, 29, 28), (286, 83, 30, 269), (83, 87, 31, 30), (486, 91, 32, 479), (91, 95, 33, 32), (278, 99, 34, 271), (99, 103, 35, 34), (318, 107, 36, 311), (107, 111, 37, 36), (358, 115, 38, 351), (115, 119, 39, 38), (30, 31, 152, 164), (5, 6, 154, 153), (435, 7, 173, 461), (269, 30, 164, 289), (475, 5, 153, 497), (456, 155, 185, 462), (28, 29, 163, 162), (330, 168, 183, 334), (472, 15, 16, 477), (15, 14, 17, 16), (264, 13, 18, 267), (13, 12, 19, 18), (304, 11, 20, 307), (11, 10, 21, 20), (344, 9, 22, 347), (9, 8, 23, 22), (209, 110, 255, 254), (97, 96, 128, 129), (96, 226, 240, 241), (101, 97, 129, 133), (382, 230, 112, 352), (352, 112, 113, 354), (378, 210, 114, 356), (356, 114, 115, 358), (100, 96, 241, 245), (119, 115, 147, 151), (204, 205, 238, 234), (96, 100, 132, 128), (342, 228, 104, 312), (312, 104, 105, 314), (338, 208, 106, 316), (316, 106, 107, 318), (224, 225, 236, 232), (108, 109, 141, 140), (118, 114, 259, 263), (114, 118, 150, 146), (302, 226, 96, 272), (272, 96, 97, 274), (298, 206, 98, 276), (276, 98, 99, 278), (229, 108, 253, 252), (94, 95, 127, 126), (205, 94, 239, 238), (117, 113, 145, 149), (510, 224, 88, 480), (480, 88, 89, 482), (506, 204, 90, 484), (484, 90, 91, 486), (222, 223, 84, 80), (80, 84, 85, 81), (202, 203, 86, 82), (82, 86, 87, 83), (300, 222, 80, 280), (280, 80, 81, 282), (296, 202, 82, 284), (284, 82, 83, 286), (220, 221, 76, 72), (72, 76, 77, 73), (200, 201, 78, 74), (74, 78, 79, 75), (340, 220, 72, 320), (320, 72, 73, 322), (336, 200, 74, 324), (324, 74, 75, 326), (218, 219, 68, 64), (64, 68, 69, 65), (198, 199, 70, 66), (66, 70, 71, 67), (380, 218, 64, 360), (360, 64, 65, 362), (376, 198, 66, 364), (364, 66, 67, 366), (216, 217, 60, 56), (56, 60, 61, 57), (196, 197, 62, 58), (58, 62, 63, 59), (470, 216, 56, 440), (440, 56, 57, 442), (466, 196, 58, 444), (444, 58, 59, 446), (508, 213, 55, 488), (488, 55, 54, 490), (504, 195, 53, 492), (492, 53, 52, 494), (468, 212, 47, 448), (448, 47, 46, 450), (464, 193, 45, 452), (452, 45, 44, 454), (213, 215, 48, 55), (55, 48, 49, 54), (195, 194, 50, 53), (53, 50, 51, 52), (212, 214, 40, 47), (47, 40, 41, 46), (193, 192, 42, 45), (45, 42, 43, 44), (144, 148, 149, 145), (146, 150, 151, 147), (136, 140, 141, 137), (138, 142, 143, 139), (128, 132, 133, 129), (130, 134, 135, 131), (120, 124, 125, 121), (122, 126, 127, 123), (110, 111, 143, 142), (98, 102, 134, 130), (103, 99, 131, 135), (99, 98, 130, 131), (113, 112, 144, 145), (100, 101, 133, 132), (104, 108, 140, 136), (115, 114, 146, 147), (109, 105, 137, 141), (89, 88, 120, 121), (102, 103, 135, 134), (106, 110, 142, 138), (116, 117, 149, 148), (88, 92, 124, 120), (111, 107, 139, 143), (91, 90, 122, 123), (93, 89, 121, 125), (105, 104, 136, 137), (118, 119, 151, 150), (90, 94, 126, 122), (92, 93, 125, 124), (112, 116, 148, 144), (95, 91, 123, 127), (107, 106, 138, 139), (458, 457, 156, 157), (496, 499, 165, 152), (152, 165, 166, 164), (288, 291, 167, 163), (163, 167, 168, 162), (328, 331, 169, 161), (161, 169, 170, 160), (368, 371, 171, 159), (159, 171, 155, 158), (351, 38, 181, 373), (168, 167, 190, 183), (36, 37, 180, 179), (24, 25, 159, 158), (7, 4, 157, 156), (154, 6, 174, 187), (349, 26, 160, 369), (290, 166, 189, 294), (26, 27, 161, 160), (311, 36, 179, 333), (309, 28, 162, 329), (373, 181, 191, 375), (179, 180, 182, 184), (333, 179, 184, 335), (181, 172, 185, 191), (461, 173, 186, 463), (501, 175, 188, 503), (175, 176, 189, 188), (293, 177, 190, 295), (177, 178, 183, 190), (38, 39, 172, 181), (170, 169, 184, 182), (479, 32, 175, 501), (370, 170, 182, 374), (7, 156, 186, 173), (32, 33, 176, 175), (155, 171, 191, 185), (271, 34, 177, 293), (498, 154, 187, 502), (34, 35, 178, 177), (166, 165, 188, 189), (46, 41, 192, 193), (54, 49, 194, 195), (450, 46, 193, 464), (490, 54, 195, 504), (442, 57, 196, 466), (57, 61, 197, 196), (362, 65, 198, 376), (65, 69, 199, 198), (322, 73, 200, 336), (73, 77, 201, 200), (282, 81, 202, 296), (81, 85, 203, 202), (482, 89, 204, 506), (89, 93, 205, 204), (274, 97, 206, 298), (97, 101, 207, 206), (314, 105, 208, 338), (105, 109, 209, 208), (354, 113, 210, 378), (113, 117, 211, 210), (3, 2, 214, 212), (0, 1, 215, 213), (433, 3, 212, 468), (473, 0, 213, 508), (437, 8, 216, 470), (8, 9, 217, 216), (345, 10, 218, 380), (10, 11, 219, 218), (305, 12, 220, 340), (12, 13, 221, 220), (265, 14, 222, 300), (14, 15, 223, 222), (477, 16, 224, 510), (16, 17, 225, 224), (267, 18, 226, 302), (18, 19, 227, 226), (307, 20, 228, 342), (20, 21, 229, 228), (347, 22, 230, 382), (22, 23, 231, 230), (256, 260, 261, 257), (258, 262, 263, 259), (248, 252, 253, 249), (250, 254, 255, 251), (240, 244, 245, 241), (242, 246, 247, 243), (232, 236, 237, 233), (234, 238, 239, 235), (226, 227, 244, 240), (206, 207, 246, 242), (102, 98, 243, 247), (98, 206, 242, 243), (112, 230, 256, 257), (228, 229, 252, 248), (208, 209, 254, 250), (227, 100, 245, 244), (114, 210, 258, 259), (108, 104, 249, 253), (230, 231, 260, 256), (88, 224, 232, 233), (210, 211, 262, 258), (207, 102, 247, 246), (231, 116, 261, 260), (110, 106, 251, 255), (90, 204, 234, 235), (92, 88, 233, 237), (104, 228, 248, 249), (211, 118, 263, 262), (225, 92, 237, 236), (94, 90, 235, 239), (106, 208, 250, 251), (116, 112, 257, 261), (17, 266, 303, 225), (314, 338, 412, 406), (13, 264, 301, 221), (264, 265, 300, 301), (93, 275, 299, 205), (353, 383, 431, 421), (77, 283, 297, 201), (283, 282, 296, 297), (33, 270, 292, 176), (270, 271, 293, 292), (176, 292, 294, 189), (292, 293, 295, 294), (167, 291, 295, 190), (291, 290, 294, 295), (164, 166, 290, 289), (289, 290, 291, 288), (78, 285, 287, 79), (285, 284, 286, 287), (201, 297, 285, 78), (297, 296, 284, 285), (76, 281, 283, 77), (281, 280, 282, 283), (221, 301, 281, 76), (301, 300, 280, 281), (94, 277, 279, 95), (302, 272, 388, 398), (205, 299, 277, 94), (354, 378, 428, 422), (92, 273, 275, 93), (299, 275, 391, 397), (225, 303, 273, 92), (342, 312, 404, 414), (14, 265, 266, 17), (265, 264, 267, 266), (29, 268, 288, 163), (268, 269, 289, 288), (95, 279, 270, 33), (339, 315, 407, 413), (79, 287, 268, 29), (287, 286, 269, 268), (19, 306, 343, 227), (352, 354, 422, 420), (11, 304, 341, 219), (304, 305, 340, 341), (101, 315, 339, 207), (266, 267, 385, 384), (69, 323, 337, 199), (323, 322, 336, 337), (178, 332, 334, 183), (332, 333, 335, 334), (27, 308, 328, 161), (308, 309, 329, 328), (35, 310, 332, 178), (310, 311, 333, 332), (162, 168, 330, 329), (329, 330, 331, 328), (70, 325, 327, 71), (325, 324, 326, 327), (199, 337, 325, 70), (337, 336, 324, 325), (68, 321, 323, 69), (321, 320, 322, 323), (219, 341, 321, 68), (341, 340, 320, 321), (102, 317, 319, 103), (273, 303, 399, 389), (207, 339, 317, 102), (379, 355, 423, 429), (100, 313, 315, 101), (306, 307, 401, 400), (227, 343, 313, 100), (313, 343, 415, 405), (12, 305, 306, 19), (305, 304, 307, 306), (169, 331, 335, 184), (331, 330, 334, 335), (103, 319, 310, 35), (346, 347, 417, 416), (71, 327, 308, 27), (327, 326, 309, 308), (21, 346, 383, 229), (355, 353, 421, 423), (9, 344, 381, 217), (344, 345, 380, 381), (109, 355, 379, 209), (272, 274, 390, 388), (61, 363, 377, 197), (363, 362, 376, 377), (171, 371, 375, 191), (371, 370, 374, 375), (180, 372, 374, 182), (372, 373, 375, 374), (25, 348, 368, 159), (348, 349, 369, 368), (37, 350, 372, 180), (350, 351, 373, 372), (160, 170, 370, 369), (369, 370, 371, 368), (62, 365, 367, 63), (365, 364, 366, 367), (197, 377, 365, 62), (377, 376, 364, 365), (60, 361, 363, 61), (361, 360, 362, 363), (217, 381, 361, 60), (381, 380, 360, 361), (110, 357, 359, 111), (312, 314, 406, 404), (209, 379, 357, 110), (378, 356, 424, 428), (108, 353, 355, 109), (275, 273, 389, 391), (229, 383, 353, 108), (267, 302, 398, 385), (10, 345, 346, 21), (345, 344, 347, 346), (111, 359, 350, 37), (315, 313, 405, 407), (63, 367, 348, 25), (367, 366, 349, 348), (384, 385, 398, 399), (391, 390, 396, 397), (393, 392, 394, 395), (397, 396, 392, 393), (389, 388, 390, 391), (399, 398, 388, 389), (395, 394, 387, 386), (400, 401, 414, 415), (407, 406, 412, 413), (409, 408, 410, 411), (413, 412, 408, 409), (405, 404, 406, 407), (415, 414, 404, 405), (411, 410, 403, 402), (416, 417, 430, 431), (423, 422, 428, 429), (425, 424, 426, 427), (429, 428, 424, 425), (421, 420, 422, 423), (431, 430, 420, 421), (427, 426, 419, 418), (274, 298, 396, 390), (382, 352, 420, 430), (351, 350, 418, 419), (311, 310, 402, 403), (271, 270, 386, 387), (350, 359, 427, 418), (310, 319, 411, 402), (270, 279, 395, 386), (358, 351, 419, 426), (318, 311, 403, 410), (319, 317, 409, 411), (278, 271, 387, 394), (279, 277, 393, 395), (316, 318, 410, 408), (276, 278, 394, 392), (359, 357, 425, 427), (317, 339, 413, 409), (383, 346, 416, 431), (277, 299, 397, 393), (356, 358, 426, 424), (343, 306, 400, 415), (338, 316, 408, 412), (303, 266, 384, 399), (347, 382, 430, 417), (298, 276, 392, 396), (357, 379, 429, 425), (307, 342, 414, 401), (2, 436, 471, 214), (436, 437, 470, 471), (23, 432, 469, 231), (477, 510, 542, 529), (41, 443, 467, 192), (443, 442, 466, 467), (117, 451, 465, 211), (506, 484, 536, 540), (172, 460, 462, 185), (460, 461, 463, 462), (158, 155, 456, 459), (459, 456, 457, 458), (118, 453, 455, 119), (452, 454, 522, 520), (211, 465, 453, 118), (511, 476, 528, 543), (116, 449, 451, 117), (485, 507, 541, 537), (231, 469, 449, 116), (455, 453, 521, 523), (42, 445, 447, 43), (445, 444, 446, 447), (192, 467, 445, 42), (467, 466, 444, 445), (40, 441, 443, 41), (441, 440, 442, 443), (214, 471, 441, 40), (471, 470, 440, 441), (156, 457, 463, 186), (457, 456, 462, 463), (39, 434, 460, 172), (434, 435, 461, 460), (43, 447, 438, 4), (447, 446, 439, 438), (119, 455, 434, 39), (484, 486, 538, 536), (4, 438, 458, 157), (438, 439, 459, 458), (8, 437, 432, 23), (437, 436, 433, 432), (1, 476, 511, 215), (487, 485, 537, 539), (15, 472, 509, 223), (472, 473, 508, 509), (49, 483, 507, 194), (486, 479, 531, 538), (85, 491, 505, 203), (491, 490, 504, 505), (165, 499, 503, 188), (499, 498, 502, 503), (6, 478, 500, 174), (478, 479, 501, 500), (174, 500, 502, 187), (500, 501, 503, 502), (153, 154, 498, 497), (497, 498, 499, 496), (86, 493, 495, 87), (493, 492, 494, 495), (203, 505, 493, 86), (505, 504, 492, 493), (84, 489, 491, 85), (489, 488, 490, 491), (223, 509, 489, 84), (509, 508, 488, 489), (50, 485, 487, 51), (478, 487, 539, 530), (194, 507, 485, 50), (454, 435, 515, 522), (48, 481, 483, 49), (434, 455, 523, 514), (215, 511, 481, 48), (450, 464, 524, 518), (0, 473, 476, 1), (473, 472, 477, 476), (31, 474, 496, 152), (474, 475, 497, 496), (51, 487, 478, 6), (479, 478, 530, 531), (87, 495, 474, 31), (495, 494, 475, 474), (512, 513, 526, 527), (519, 518, 524, 525), (521, 520, 522, 523), (525, 524, 520, 521), (517, 516, 518, 519), (527, 526, 516, 517), (523, 522, 515, 514), (528, 529, 542, 543), (535, 534, 540, 541), (537, 536, 538, 539), (541, 540, 536, 537), (533, 532, 534, 535), (543, 542, 532, 533), (539, 538, 531, 530), (453, 465, 525, 521), (483, 481, 533, 535), (432, 433, 513, 512), (464, 452, 520, 524), (480, 482, 534, 532), (469, 432, 512, 527), (451, 449, 517, 519), (481, 511, 543, 533), (433, 468, 526, 513), (435, 434, 514, 515), (507, 483, 535, 541), (448, 450, 518, 516), (510, 480, 532, 542), (482, 506, 540, 534), (449, 469, 527, 517), (476, 477, 529, 528), (468, 448, 516, 526), (465, 451, 519, 525)])
me_plane_001.polygons.foreach_set('material_index', [0, 0, 0, 0, 0, 0, 0, 0, 0, 0, 0, 0, 0, 0, 0, 0, 0, 0, 0, 0, 0, 0, 0, 0, 0, 0, 0, 2, 0, 2, 0, 0, 0, 0, 0, 0, 0, 0, 0, 0, 0, 0, 0, 0, 0, 0, 0, 0, 0, 0, 0, 0, 0, 0, 0, 0, 0, 0, 0, 0, 0, 0, 0, 0, 0, 0, 0, 0, 0, 0, 0, 0, 0, 0, 0, 0, 0, 0, 0, 0, 0, 0, 0, 0, 0, 0, 0, 0, 0, 0, 0, 0, 0, 0, 0, 0, 0, 0, 0, 0, 0, 0, 0, 0, 0, 0, 0, 0, 0, 0, 0, 0, 0, 0, 0, 0, 0, 0, 1, 1, 1, 1, 1, 1, 1, 1, 0, 0, 0, 0, 0, 0, 0, 0, 0, 0, 0, 0, 0, 0, 0, 0, 0, 0, 0, 0, 0, 0, 0, 0, 2, 2, 2, 2, 2, 2, 2, 2, 2, 0, 2, 0, 0, 0, 0, 0, 2, 0, 0, 0, 2, 2, 2, 2, 2, 2, 2, 2, 2, 0, 2, 0, 2, 0, 0, 2, 0, 2, 0, 2, 0, 0, 0, 0, 0, 0, 0, 0, 0, 0, 0, 0, 0, 0, 0, 0, 0, 0, 0, 0, 0, 0, 0, 0, 0, 0, 0, 0, 0, 0, 0, 0, 0, 0, 0, 0, 0, 0, 0, 0, 0, 0, 0, 0, 0, 0, 0, 0, 0, 0, 0, 0, 0, 0, 0, 0, 0, 0, 0, 0, 0, 0, 0, 0, 0, 0, 0, 0, 0, 0, 0, 0, 0, 2, 0, 0, 0, 2, 0, 0, 0, 0, 2, 2, 2, 2, 2, 2, 0, 0, 0, 0, 0, 0, 0, 0, 0, 2, 0, 2, 0, 2, 0, 2, 0, 0, 0, 0, 0, 2, 0, 0, 0, 2, 0, 0, 0, 0, 0, 0, 2, 2, 0, 0, 0, 0, 2, 2, 0, 0, 0, 0, 0, 0, 0, 0, 0, 2, 0, 2, 0, 0, 0, 2, 0, 0, 2, 2, 0, 0, 0, 0, 0, 2, 0, 0, 0, 2, 0, 0, 2, 2, 2, 2, 0, 0, 0, 0, 2, 2, 0, 0, 0, 0, 0, 0, 0, 0, 0, 2, 0, 2, 0, 2, 0, 2, 0, 0, 0, 2, 0, 0, 2, 2, 2, 2, 2, 2, 2, 2, 2, 2, 2, 2, 2, 2, 2, 2, 2, 2, 2, 2, 2, 2, 2, 0, 0, 0, 2, 2, 2, 2, 2, 2, 2, 2, 2, 2, 2, 2, 2, 2, 2, 2, 2, 2, 2, 2, 2, 2, 0, 0, 0, 2, 0, 0, 0, 2, 2, 2, 2, 2, 0, 2, 0, 2, 0, 2, 0, 2, 0, 0, 0, 0, 0, 0, 0, 0, 2, 2, 0, 0, 0, 0, 0, 2, 0, 0, 0, 0, 0, 2, 0, 0, 0, 2, 0, 0, 2, 2, 0, 0, 2, 2, 2, 2, 0, 0, 0, 0, 0, 0, 0, 0, 0, 2, 0, 2, 0, 2, 0, 2, 0, 0, 0, 0, 0, 0, 0, 0, 2, 2, 2, 2, 2, 2, 2, 2, 2, 2, 2, 2, 2, 2, 2, 2, 0, 2, 2, 2, 2, 2, 2, 0, 2, 2, 2, 2, 2, 0, 2, 2])
_uv = me_plane_001.uv_layers.new(name='UVMap')
_uv.uv.foreach_set('vector', [0.0, 0.963, 0.0, 1.0, 1.0, 1.0, 1.0, 0.963, 0.0, 0.9259, 0.0, 0.8889, 0.0, 0.8889, 0.0, 0.9259, 1.0, 1.0, 0.0, 1.0, 0.0, 1.0, 1.0, 1.0, 0.0, 0.0, 1.0, 0.0, 1.0, 0.0, 0.0, 0.0, 1.0, 0.963, 1.0, 1.0, 1.0, 1.0, 1.0, 0.963, 0.0, 0.03704, 0.0, 0.0, 0.0, 0.0, 0.0, 0.03704, 0.0, 0.9259, 0.0, 0.8889, 0.0, 0.8889, 0.0, 0.9259, 0.0, 0.8889, 0.0, 0.7778, 0.0, 0.7778, 0.0, 0.8889, 0.0, 0.7037, 0.0, 0.6667, 0.0, 0.6667, 0.0, 0.7037, 0.0, 0.6667, 0.0, 0.5556, 0.0, 0.5556, 0.0, 0.6667, 0.0, 0.4815, 0.0, 0.4444, 0.0, 0.4444, 0.0, 0.4815, 0.0, 0.4444, 0.0, 0.3333, 0.0, 0.3333, 0.0, 0.4444, 0.0, 0.2593, 0.0, 0.2222, 0.0, 0.2222, 0.0, 0.2593, 0.0, 0.2222, 0.0, 0.1111, 0.0, 0.1111, 0.0, 0.2222, 1.0, 0.07407, 1.0, 0.1111, 1.0, 0.1111, 1.0, 0.07407, 1.0, 0.1111, 1.0, 0.2222, 1.0, 0.2222, 1.0, 0.1111, 1.0, 0.2963, 1.0, 0.3333, 1.0, 0.3333, 1.0, 0.2963, 1.0, 0.3333, 1.0, 0.4444, 1.0, 0.4444, 1.0, 0.3333, 1.0, 0.5185, 1.0, 0.5556, 1.0, 0.5556, 1.0, 0.5185, 1.0, 0.5556, 1.0, 0.6667, 1.0, 0.6667, 1.0, 0.5556, 1.0, 0.7407, 1.0, 0.7778, 1.0, 0.7778, 1.0, 0.7407, 1.0, 0.7778, 1.0, 0.8889, 1.0, 0.8889, 1.0, 0.7778, 0.0, 0.2222, 0.0, 0.1111, 0.0, 0.1111, 0.0, 0.2222, 0.0, 0.0, 1.0, 0.0, 1.0, 0.0, 0.0, 0.0, 1.0, 0.963, 1.0, 1.0, 1.0, 1.0, 1.0, 0.963, 0.0, 0.2593, 0.0, 0.2222, 0.0, 0.2222, 0.0, 0.2593, 0.0, 0.03704, 0.0, 0.0, 0.0, 0.0, 0.0, 0.03704, 1.0, 0.9259, 1.0, 0.8889, 1.0, 0.8889, 1.0, 0.9259, 0.0, 0.4444, 0.0, 0.3333, 0.0, 0.3333, 0.0, 0.4444, 1.0, 0.4815, 1.0, 0.4444, 1.0, 0.4444, 1.0, 0.4815, 0.0, 0.07407, 0.0, 0.1111, 1.0, 0.1111, 1.0, 0.07407, 0.0, 0.1111, 0.0, 0.2222, 1.0, 0.2222, 1.0, 0.1111, 0.0, 0.2963, 0.0, 0.3333, 1.0, 0.3333, 1.0, 0.2963, 0.0, 0.3333, 0.0, 0.4444, 1.0, 0.4444, 1.0, 0.3333, 0.0, 0.5185, 0.0, 0.5556, 1.0, 0.5556, 1.0, 0.5185, 0.0, 0.5556, 0.0, 0.6667, 1.0, 0.6667, 1.0, 0.5556, 0.0, 0.7407, 0.0, 0.7778, 1.0, 0.7778, 1.0, 0.7407, 0.0, 0.7778, 0.0, 0.8889, 1.0, 0.8889, 1.0, 0.7778, 1.0, 0.6667, 1.0, 0.6667, 1.0, 0.6667, 1.0, 0.6667, 1.0, 0.3333, 1.0, 0.3333, 1.0, 0.3333, 1.0, 0.3333, 1.0, 0.3333, 1.0, 0.3333, 1.0, 0.3333, 1.0, 0.3333, 1.0, 0.4444, 1.0, 0.3333, 1.0, 0.3333, 1.0, 0.4444, 1.0, 0.7407, 1.0, 0.7778, 1.0, 0.7778, 1.0, 0.7407, 1.0, 0.7407, 1.0, 0.7778, 1.0, 0.7778, 1.0, 0.7407, 1.0, 0.7407, 1.0, 0.7778, 1.0, 0.7778, 1.0, 0.7407, 1.0, 0.7407, 1.0, 0.7778, 1.0, 0.7778, 1.0, 0.7407, 1.0, 0.4444, 1.0, 0.3333, 1.0, 0.3333, 1.0, 0.4444, 1.0, 0.8889, 1.0, 0.7778, 1.0, 0.7778, 1.0, 0.8889, 1.0, 0.1111, 1.0, 0.2222, 1.0, 0.2222, 1.0, 0.1111, 1.0, 0.3333, 1.0, 0.4444, 1.0, 0.4444, 1.0, 0.3333, 1.0, 0.5185, 1.0, 0.5556, 1.0, 0.5556, 1.0, 0.5185, 1.0, 0.5185, 1.0, 0.5556, 1.0, 0.5556, 1.0, 0.5185, 1.0, 0.5185, 1.0, 0.5556, 1.0, 0.5556, 1.0, 0.5185, 1.0, 0.5185, 1.0, 0.5556, 1.0, 0.5556, 1.0, 0.5185, 1.0, 0.1111, 1.0, 0.2222, 1.0, 0.2222, 1.0, 0.1111, 1.0, 0.6667, 1.0, 0.6667, 1.0, 0.6667, 1.0, 0.6667, 1.0, 0.8889, 1.0, 0.7778, 1.0, 0.7778, 1.0, 0.8889, 1.0, 0.7778, 1.0, 0.8889, 1.0, 0.8889, 1.0, 0.7778, 1.0, 0.2963, 1.0, 0.3333, 1.0, 0.3333, 1.0, 0.2963, 1.0, 0.2963, 1.0, 0.3333, 1.0, 0.3333, 1.0, 0.2963, 1.0, 0.2963, 1.0, 0.3333, 1.0, 0.3333, 1.0, 0.2963, 1.0, 0.2963, 1.0, 0.3333, 1.0, 0.3333, 1.0, 0.2963, 1.0, 0.6667, 1.0, 0.6667, 1.0, 0.6667, 1.0, 0.6667, 1.0, 0.2222, 1.0, 0.2222, 1.0, 0.2222, 1.0, 0.2222, 1.0, 0.2222, 1.0, 0.2222, 1.0, 0.2222, 1.0, 0.2222, 1.0, 0.8889, 1.0, 0.7778, 1.0, 0.7778, 1.0, 0.8889, 1.0, 0.07407, 1.0, 0.1111, 1.0, 0.1111, 1.0, 0.07407, 1.0, 0.07407, 1.0, 0.1111, 1.0, 0.1111, 1.0, 0.07407, 1.0, 0.07407, 1.0, 0.1111, 1.0, 0.1111, 1.0, 0.07407, 1.0, 0.07407, 1.0, 0.1111, 1.0, 0.1111, 1.0, 0.07407, 0.0, 0.2222, 0.0, 0.1111, 0.0, 0.1111, 0.0, 0.2222, 0.0, 0.2222, 0.0, 0.1111, 0.0, 0.1111, 0.0, 0.2222, 0.0, 0.2222, 0.0, 0.1111, 0.0, 0.1111, 0.0, 0.2222, 0.0, 0.2222, 0.0, 0.1111, 0.0, 0.1111, 0.0, 0.2222, 0.0, 0.2593, 0.0, 0.2222, 0.0, 0.2222, 0.0, 0.2593, 0.0, 0.2593, 0.0, 0.2222, 0.0, 0.2222, 0.0, 0.2593, 0.0, 0.2593, 0.0, 0.2222, 0.0, 0.2222, 0.0, 0.2593, 0.0, 0.2593, 0.0, 0.2222, 0.0, 0.2222, 0.0, 0.2593, 0.0, 0.4444, 0.0, 0.3333, 0.0, 0.3333, 0.0, 0.4444, 0.0, 0.4444, 0.0, 0.3333, 0.0, 0.3333, 0.0, 0.4444, 0.0, 0.4444, 0.0, 0.3333, 0.0, 0.3333, 0.0, 0.4444, 0.0, 0.4444, 0.0, 0.3333, 0.0, 0.3333, 0.0, 0.4444, 0.0, 0.4815, 0.0, 0.4444, 0.0, 0.4444, 0.0, 0.4815, 0.0, 0.4815, 0.0, 0.4444, 0.0, 0.4444, 0.0, 0.4815, 0.0, 0.4815, 0.0, 0.4444, 0.0, 0.4444, 0.0, 0.4815, 0.0, 0.4815, 0.0, 0.4444, 0.0, 0.4444, 0.0, 0.4815, 0.0, 0.6667, 0.0, 0.5556, 0.0, 0.5556, 0.0, 0.6667, 0.0, 0.6667, 0.0, 0.5556, 0.0, 0.5556, 0.0, 0.6667, 0.0, 0.6667, 0.0, 0.5556, 0.0, 0.5556, 0.0, 0.6667, 0.0, 0.6667, 0.0, 0.5556, 0.0, 0.5556, 0.0, 0.6667, 0.0, 0.7037, 0.0, 0.6667, 0.0, 0.6667, 0.0, 0.7037, 0.0, 0.7037, 0.0, 0.6667, 0.0, 0.6667, 0.0, 0.7037, 0.0, 0.7037, 0.0, 0.6667, 0.0, 0.6667, 0.0, 0.7037, 0.0, 0.7037, 0.0, 0.6667, 0.0, 0.6667, 0.0, 0.7037, 0.0, 0.8889, 0.0, 0.7778, 0.0, 0.7778, 0.0, 0.8889, 0.0, 0.8889, 0.0, 0.7778, 0.0, 0.7778, 0.0, 0.8889, 0.0, 0.8889, 0.0, 0.7778, 0.0, 0.7778, 0.0, 0.8889, 0.0, 0.8889, 0.0, 0.7778, 0.0, 0.7778, 0.0, 0.8889, 0.0, 0.9259, 0.0, 0.8889, 0.0, 0.8889, 0.0, 0.9259, 0.0, 0.9259, 0.0, 0.8889, 0.0, 0.8889, 0.0, 0.9259, 0.0, 0.9259, 0.0, 0.8889, 0.0, 0.8889, 0.0, 0.9259, 0.0, 0.9259, 0.0, 0.8889, 0.0, 0.8889, 0.0, 0.9259, 0.0, 0.03704, 0.0, 0.0, 0.0, 0.0, 0.0, 0.03704, 0.0, 0.03704, 0.0, 0.0, 0.0, 0.0, 0.0, 0.03704, 0.0, 0.03704, 0.0, 0.0, 0.0, 0.0, 0.0, 0.03704, 0.0, 0.03704, 0.0, 0.0, 0.0, 0.0, 0.0, 0.03704, 1.0, 0.963, 1.0, 1.0, 1.0, 1.0, 1.0, 0.963, 1.0, 0.963, 1.0, 1.0, 1.0, 1.0, 1.0, 0.963, 1.0, 0.963, 1.0, 1.0, 1.0, 1.0, 1.0, 0.963, 1.0, 0.963, 1.0, 1.0, 1.0, 1.0, 1.0, 0.963, 0.0, 0.0, 1.0, 0.0, 1.0, 0.0, 0.0, 0.0, 0.0, 0.0, 1.0, 0.0, 1.0, 0.0, 0.0, 0.0, 0.0, 0.0, 1.0, 0.0, 1.0, 0.0, 0.0, 0.0, 0.0, 0.0, 1.0, 0.0, 1.0, 0.0, 0.0, 0.0, 1.0, 1.0, 0.0, 1.0, 0.0, 1.0, 1.0, 1.0, 1.0, 1.0, 0.0, 1.0, 0.0, 1.0, 1.0, 1.0, 1.0, 1.0, 0.0, 1.0, 0.0, 1.0, 1.0, 1.0, 1.0, 1.0, 0.0, 1.0, 0.0, 1.0, 1.0, 1.0, 1.0, 0.7778, 1.0, 0.8889, 1.0, 0.8889, 1.0, 0.7778, 1.0, 0.7778, 1.0, 0.8889, 1.0, 0.8889, 1.0, 0.7778, 1.0, 0.5556, 1.0, 0.6667, 1.0, 0.6667, 1.0, 0.5556, 1.0, 0.5556, 1.0, 0.6667, 1.0, 0.6667, 1.0, 0.5556, 1.0, 0.3333, 1.0, 0.4444, 1.0, 0.4444, 1.0, 0.3333, 1.0, 0.3333, 1.0, 0.4444, 1.0, 0.4444, 1.0, 0.3333, 1.0, 0.1111, 1.0, 0.2222, 1.0, 0.2222, 1.0, 0.1111, 1.0, 0.1111, 1.0, 0.2222, 1.0, 0.2222, 1.0, 0.1111, 1.0, 0.6667, 1.0, 0.6667, 1.0, 0.6667, 1.0, 0.6667, 1.0, 0.3333, 1.0, 0.4444, 1.0, 0.4444, 1.0, 0.3333, 1.0, 0.4444, 1.0, 0.3333, 1.0, 0.3333, 1.0, 0.4444, 1.0, 0.3333, 1.0, 0.3333, 1.0, 0.3333, 1.0, 0.3333, 1.0, 0.7778, 1.0, 0.7778, 1.0, 0.7778, 1.0, 0.7778, 1.0, 0.4444, 1.0, 0.4444, 1.0, 0.4444, 1.0, 0.4444, 1.0, 0.5556, 1.0, 0.6667, 1.0, 0.6667, 1.0, 0.5556, 1.0, 0.7778, 1.0, 0.7778, 1.0, 0.7778, 1.0, 0.7778, 1.0, 0.6667, 1.0, 0.5556, 1.0, 0.5556, 1.0, 0.6667, 1.0, 0.1111, 1.0, 0.1111, 1.0, 0.1111, 1.0, 0.1111, 1.0, 0.4444, 1.0, 0.4444, 1.0, 0.4444, 1.0, 0.4444, 1.0, 0.5556, 1.0, 0.6667, 1.0, 0.6667, 1.0, 0.5556, 1.0, 0.8889, 1.0, 0.8889, 1.0, 0.8889, 1.0, 0.8889, 1.0, 0.1111, 1.0, 0.2222, 1.0, 0.2222, 1.0, 0.1111, 1.0, 0.6667, 1.0, 0.5556, 1.0, 0.5556, 1.0, 0.6667, 1.0, 0.1111, 1.0, 0.1111, 1.0, 0.1111, 1.0, 0.1111, 1.0, 0.2222, 1.0, 0.1111, 1.0, 0.1111, 1.0, 0.2222, 1.0, 0.5556, 1.0, 0.5556, 1.0, 0.5556, 1.0, 0.5556, 1.0, 0.8889, 1.0, 0.8889, 1.0, 0.8889, 1.0, 0.8889, 1.0, 0.1111, 1.0, 0.2222, 1.0, 0.2222, 1.0, 0.1111, 1.0, 0.2222, 1.0, 0.2222, 1.0, 0.2222, 1.0, 0.2222, 1.0, 0.7778, 1.0, 0.8889, 1.0, 0.8889, 1.0, 0.7778, 1.0, 0.2222, 1.0, 0.1111, 1.0, 0.1111, 1.0, 0.2222, 1.0, 0.5556, 1.0, 0.5556, 1.0, 0.5556, 1.0, 0.5556, 0.0, 0.963, 1.0, 0.963, 1.0, 1.0, 0.0, 1.0, 0.0, 0.07407, 1.0, 0.07407, 1.0, 0.1111, 0.0, 0.1111, 0.0, 0.1111, 1.0, 0.1111, 1.0, 0.2222, 0.0, 0.2222, 0.0, 0.2963, 1.0, 0.2963, 1.0, 0.3333, 0.0, 0.3333, 0.0, 0.3333, 1.0, 0.3333, 1.0, 0.4444, 0.0, 0.4444, 0.0, 0.5185, 1.0, 0.5185, 1.0, 0.5556, 0.0, 0.5556, 0.0, 0.5556, 1.0, 0.5556, 1.0, 0.6667, 0.0, 0.6667, 0.0, 0.7407, 1.0, 0.7407, 1.0, 0.7778, 0.0, 0.7778, 0.0, 0.7778, 1.0, 0.7778, 1.0, 0.8889, 0.0, 0.8889, 1.0, 0.7407, 1.0, 0.7778, 1.0, 0.7778, 1.0, 0.7407, 1.0, 0.4444, 1.0, 0.3333, 1.0, 0.3333, 1.0, 0.4444, 1.0, 0.5556, 1.0, 0.6667, 1.0, 0.6667, 1.0, 0.5556, 0.0, 0.8889, 0.0, 0.7778, 0.0, 0.7778, 0.0, 0.8889, 1.0, 1.0, 0.0, 1.0, 0.0, 1.0, 1.0, 1.0, 1.0, 0.0, 1.0, 0.0, 1.0, 0.0, 1.0, 0.0, 0.0, 0.7037, 0.0, 0.6667, 0.0, 0.6667, 0.0, 0.7037, 1.0, 0.2593, 1.0, 0.2222, 1.0, 0.2222, 1.0, 0.2593, 0.0, 0.6667, 0.0, 0.5556, 0.0, 0.5556, 0.0, 0.6667, 1.0, 0.5185, 1.0, 0.5556, 1.0, 0.5556, 1.0, 0.5185, 0.0, 0.4815, 0.0, 0.4444, 0.0, 0.4444, 0.0, 0.4815, 1.0, 0.7407, 1.0, 0.7778, 1.0, 0.7778, 1.0, 0.7407, 1.0, 0.5556, 1.0, 0.6667, 1.0, 0.6667, 1.0, 0.5556, 1.0, 0.5185, 1.0, 0.5556, 1.0, 0.5556, 1.0, 0.5185, 1.0, 0.7778, 1.0, 0.8889, 1.0, 0.8889, 1.0, 0.7778, 1.0, 0.963, 1.0, 1.0, 1.0, 1.0, 1.0, 0.963, 1.0, 0.07407, 1.0, 0.1111, 1.0, 0.1111, 1.0, 0.07407, 1.0, 0.1111, 1.0, 0.2222, 1.0, 0.2222, 1.0, 0.1111, 1.0, 0.2963, 1.0, 0.3333, 1.0, 0.3333, 1.0, 0.2963, 1.0, 0.3333, 1.0, 0.4444, 1.0, 0.4444, 1.0, 0.3333, 1.0, 0.7778, 1.0, 0.8889, 1.0, 0.8889, 1.0, 0.7778, 1.0, 0.6667, 1.0, 0.5556, 1.0, 0.5556, 1.0, 0.6667, 1.0, 0.07407, 1.0, 0.1111, 1.0, 0.1111, 1.0, 0.07407, 1.0, 0.7037, 1.0, 0.6667, 1.0, 0.6667, 1.0, 0.7037, 1.0, 1.0, 1.0, 1.0, 1.0, 1.0, 1.0, 1.0, 1.0, 0.1111, 1.0, 0.2222, 1.0, 0.2222, 1.0, 0.1111, 1.0, 0.8889, 1.0, 0.7778, 1.0, 0.7778, 1.0, 0.8889, 1.0, 0.2963, 1.0, 0.3333, 1.0, 0.3333, 1.0, 0.2963, 1.0, 0.03704, 1.0, 0.0, 1.0, 0.0, 1.0, 0.03704, 1.0, 0.3333, 1.0, 0.4444, 1.0, 0.4444, 1.0, 0.3333, 1.0, 0.2222, 1.0, 0.1111, 1.0, 0.1111, 1.0, 0.2222, 1.0, 1.0, 0.0, 1.0, 0.0, 1.0, 1.0, 1.0, 0.0, 0.0, 1.0, 0.0, 1.0, 0.0, 0.0, 0.0, 1.0, 0.963, 1.0, 1.0, 1.0, 1.0, 1.0, 0.963, 0.0, 0.03704, 0.0, 0.0, 0.0, 0.0, 0.0, 0.03704, 0.0, 0.9259, 0.0, 0.8889, 0.0, 0.8889, 0.0, 0.9259, 0.0, 0.8889, 0.0, 0.7778, 0.0, 0.7778, 0.0, 0.8889, 0.0, 0.7037, 0.0, 0.6667, 0.0, 0.6667, 0.0, 0.7037, 0.0, 0.6667, 0.0, 0.5556, 0.0, 0.5556, 0.0, 0.6667, 0.0, 0.4815, 0.0, 0.4444, 0.0, 0.4444, 0.0, 0.4815, 0.0, 0.4444, 0.0, 0.3333, 0.0, 0.3333, 0.0, 0.4444, 0.0, 0.2593, 0.0, 0.2222, 0.0, 0.2222, 0.0, 0.2593, 0.0, 0.2222, 0.0, 0.1111, 0.0, 0.1111, 0.0, 0.2222, 1.0, 0.07407, 1.0, 0.1111, 1.0, 0.1111, 1.0, 0.07407, 1.0, 0.1111, 1.0, 0.2222, 1.0, 0.2222, 1.0, 0.1111, 1.0, 0.2963, 1.0, 0.3333, 1.0, 0.3333, 1.0, 0.2963, 1.0, 0.3333, 1.0, 0.4444, 1.0, 0.4444, 1.0, 0.3333, 1.0, 0.5185, 1.0, 0.5556, 1.0, 0.5556, 1.0, 0.5185, 1.0, 0.5556, 1.0, 0.6667, 1.0, 0.6667, 1.0, 0.5556, 1.0, 0.7407, 1.0, 0.7778, 1.0, 0.7778, 1.0, 0.7407, 1.0, 0.7778, 1.0, 0.8889, 1.0, 0.8889, 1.0, 0.7778, 1.0, 1.0, 0.0, 1.0, 0.0, 1.0, 1.0, 1.0, 0.0, 0.0, 1.0, 0.0, 1.0, 0.0, 0.0, 0.0, 1.0, 0.963, 1.0, 1.0, 1.0, 1.0, 1.0, 0.963, 0.0, 0.03704, 0.0, 0.0, 0.0, 0.0, 0.0, 0.03704, 0.0, 0.9259, 0.0, 0.8889, 0.0, 0.8889, 0.0, 0.9259, 0.0, 0.8889, 0.0, 0.7778, 0.0, 0.7778, 0.0, 0.8889, 0.0, 0.7037, 0.0, 0.6667, 0.0, 0.6667, 0.0, 0.7037, 0.0, 0.6667, 0.0, 0.5556, 0.0, 0.5556, 0.0, 0.6667, 0.0, 0.4815, 0.0, 0.4444, 0.0, 0.4444, 0.0, 0.4815, 0.0, 0.4444, 0.0, 0.3333, 0.0, 0.3333, 0.0, 0.4444, 0.0, 0.2593, 0.0, 0.2222, 0.0, 0.2222, 0.0, 0.2593, 0.0, 0.2222, 0.0, 0.1111, 0.0, 0.1111, 0.0, 0.2222, 1.0, 0.07407, 1.0, 0.1111, 1.0, 0.1111, 1.0, 0.07407, 1.0, 0.1111, 1.0, 0.2222, 1.0, 0.2222, 1.0, 0.1111, 1.0, 0.2963, 1.0, 0.3333, 1.0, 0.3333, 1.0, 0.2963, 1.0, 0.3333, 1.0, 0.4444, 1.0, 0.4444, 1.0, 0.3333, 1.0, 0.5185, 1.0, 0.5556, 1.0, 0.5556, 1.0, 0.5185, 1.0, 0.5556, 1.0, 0.6667, 1.0, 0.6667, 1.0, 0.5556, 1.0, 0.7407, 1.0, 0.7778, 1.0, 0.7778, 1.0, 0.7407, 1.0, 0.7778, 1.0, 0.8889, 1.0, 0.8889, 1.0, 0.7778, 1.0, 0.7778, 1.0, 0.8889, 1.0, 0.8889, 1.0, 0.7778, 1.0, 0.7778, 1.0, 0.8889, 1.0, 0.8889, 1.0, 0.7778, 1.0, 0.5556, 1.0, 0.6667, 1.0, 0.6667, 1.0, 0.5556, 1.0, 0.5556, 1.0, 0.6667, 1.0, 0.6667, 1.0, 0.5556, 1.0, 0.3333, 1.0, 0.4444, 1.0, 0.4444, 1.0, 0.3333, 1.0, 0.3333, 1.0, 0.4444, 1.0, 0.4444, 1.0, 0.3333, 1.0, 0.1111, 1.0, 0.2222, 1.0, 0.2222, 1.0, 0.1111, 1.0, 0.1111, 1.0, 0.2222, 1.0, 0.2222, 1.0, 0.1111, 1.0, 0.3333, 1.0, 0.4444, 1.0, 0.4444, 1.0, 0.3333, 1.0, 0.3333, 1.0, 0.4444, 1.0, 0.4444, 1.0, 0.3333, 1.0, 0.4444, 1.0, 0.3333, 1.0, 0.3333, 1.0, 0.4444, 1.0, 0.3333, 1.0, 0.3333, 1.0, 0.3333, 1.0, 0.3333, 1.0, 0.7778, 1.0, 0.7778, 1.0, 0.7778, 1.0, 0.7778, 1.0, 0.5556, 1.0, 0.6667, 1.0, 0.6667, 1.0, 0.5556, 1.0, 0.5556, 1.0, 0.6667, 1.0, 0.6667, 1.0, 0.5556, 1.0, 0.4444, 1.0, 0.4444, 1.0, 0.4444, 1.0, 0.4444, 1.0, 0.7778, 1.0, 0.7778, 1.0, 0.7778, 1.0, 0.7778, 1.0, 0.6667, 1.0, 0.5556, 1.0, 0.5556, 1.0, 0.6667, 1.0, 0.7778, 1.0, 0.8889, 1.0, 0.8889, 1.0, 0.7778, 1.0, 0.1111, 1.0, 0.1111, 1.0, 0.1111, 1.0, 0.1111, 1.0, 0.7778, 1.0, 0.8889, 1.0, 0.8889, 1.0, 0.7778, 1.0, 0.4444, 1.0, 0.4444, 1.0, 0.4444, 1.0, 0.4444, 1.0, 0.8889, 1.0, 0.8889, 1.0, 0.8889, 1.0, 0.8889, 1.0, 0.6667, 1.0, 0.5556, 1.0, 0.5556, 1.0, 0.6667, 1.0, 0.1111, 1.0, 0.1111, 1.0, 0.1111, 1.0, 0.1111, 1.0, 0.2222, 1.0, 0.1111, 1.0, 0.1111, 1.0, 0.2222, 1.0, 0.5556, 1.0, 0.5556, 1.0, 0.5556, 1.0, 0.5556, 1.0, 0.8889, 1.0, 0.8889, 1.0, 0.8889, 1.0, 0.8889, 1.0, 0.2222, 1.0, 0.2222, 1.0, 0.2222, 1.0, 0.2222, 1.0, 0.2222, 1.0, 0.1111, 1.0, 0.1111, 1.0, 0.2222, 1.0, 0.5556, 1.0, 0.5556, 1.0, 0.5556, 1.0, 0.5556, 1.0, 0.8889, 1.0, 0.7778, 1.0, 0.7778, 1.0, 0.8889, 1.0, 0.2222, 1.0, 0.2593, 1.0, 0.2593, 1.0, 0.2222, 1.0, 0.5185, 1.0, 0.5185, 1.0, 0.5185, 1.0, 0.5185, 0.0, 0.3333, 0.0, 0.2963, 0.0, 0.2963, 0.0, 0.3333, 0.0, 0.2963, 0.0, 0.2593, 0.0, 0.2593, 0.0, 0.2963, 1.0, 0.2222, 1.0, 0.2593, 1.0, 0.2593, 1.0, 0.2222, 1.0, 0.7037, 1.0, 0.7037, 1.0, 0.7037, 1.0, 0.7037, 0.0, 0.3333, 0.0, 0.2963, 0.0, 0.2963, 0.0, 0.3333, 0.0, 0.2963, 0.0, 0.2593, 0.0, 0.2593, 0.0, 0.2963, 1.0, 0.2222, 1.0, 0.2593, 1.0, 0.2593, 1.0, 0.2222, 1.0, 0.2593, 1.0, 0.2963, 1.0, 0.2963, 1.0, 0.2593, 1.0, 0.2222, 1.0, 0.2593, 1.0, 0.2593, 1.0, 0.2222, 1.0, 0.2593, 1.0, 0.2963, 1.0, 0.2963, 1.0, 0.2593, 1.0, 0.3333, 1.0, 0.2963, 1.0, 0.2963, 1.0, 0.3333, 1.0, 0.2963, 1.0, 0.2593, 1.0, 0.2593, 1.0, 0.2963, 0.0, 0.2222, 1.0, 0.2222, 1.0, 0.2593, 0.0, 0.2593, 0.0, 0.2593, 1.0, 0.2593, 1.0, 0.2963, 0.0, 0.2963, 0.0, 0.3333, 0.0, 0.2963, 0.0, 0.2963, 0.0, 0.3333, 0.0, 0.2963, 0.0, 0.2593, 0.0, 0.2593, 0.0, 0.2963, 0.0, 0.3333, 0.0, 0.2963, 0.0, 0.2963, 0.0, 0.3333, 0.0, 0.2963, 0.0, 0.2593, 0.0, 0.2593, 0.0, 0.2963, 0.0, 0.3333, 0.0, 0.2963, 0.0, 0.2963, 0.0, 0.3333, 0.0, 0.2963, 0.0, 0.2593, 0.0, 0.2593, 0.0, 0.2963, 0.0, 0.3333, 0.0, 0.2963, 0.0, 0.2963, 0.0, 0.3333, 0.0, 0.2963, 0.0, 0.2593, 0.0, 0.2593, 0.0, 0.2963, 1.0, 0.2222, 1.0, 0.2593, 1.0, 0.2593, 1.0, 0.2222, 1.0, 0.2963, 1.0, 0.2963, 1.0, 0.2963, 1.0, 0.2963, 1.0, 0.2222, 1.0, 0.2593, 1.0, 0.2593, 1.0, 0.2222, 1.0, 0.7407, 1.0, 0.7407, 1.0, 0.7407, 1.0, 0.7407, 1.0, 0.2222, 1.0, 0.2593, 1.0, 0.2593, 1.0, 0.2222, 1.0, 0.2593, 1.0, 0.2593, 1.0, 0.2593, 1.0, 0.2593, 1.0, 0.2222, 1.0, 0.2593, 1.0, 0.2593, 1.0, 0.2222, 1.0, 0.5185, 1.0, 0.5185, 1.0, 0.5185, 1.0, 0.5185, 0.0, 0.2222, 0.0, 0.2593, 1.0, 0.2593, 1.0, 0.2222, 0.0, 0.2593, 0.0, 0.2963, 1.0, 0.2963, 1.0, 0.2593, 0.0, 0.3333, 0.0, 0.2963, 0.0, 0.2963, 0.0, 0.3333, 0.0, 0.2963, 0.0, 0.2593, 0.0, 0.2593, 0.0, 0.2963, 1.0, 0.2222, 1.0, 0.2593, 1.0, 0.2593, 1.0, 0.2222, 1.0, 0.4815, 1.0, 0.4815, 1.0, 0.4815, 1.0, 0.4815, 0.0, 0.3333, 0.0, 0.2963, 0.0, 0.2963, 0.0, 0.3333, 0.0, 0.2963, 0.0, 0.2593, 0.0, 0.2593, 0.0, 0.2963, 1.0, 0.4444, 1.0, 0.4815, 1.0, 0.4815, 1.0, 0.4444, 1.0, 0.7407, 1.0, 0.7407, 1.0, 0.7407, 1.0, 0.7407, 0.0, 0.5556, 0.0, 0.5185, 0.0, 0.5185, 0.0, 0.5556, 0.0, 0.5185, 0.0, 0.4815, 0.0, 0.4815, 0.0, 0.5185, 1.0, 0.4444, 1.0, 0.4815, 1.0, 0.4815, 1.0, 0.4444, 1.0, 0.2593, 1.0, 0.2963, 1.0, 0.2963, 1.0, 0.2593, 0.0, 0.5556, 0.0, 0.5185, 0.0, 0.5185, 0.0, 0.5556, 0.0, 0.5185, 0.0, 0.4815, 0.0, 0.4815, 0.0, 0.5185, 1.0, 0.4444, 1.0, 0.4815, 1.0, 0.4815, 1.0, 0.4444, 1.0, 0.4815, 1.0, 0.5185, 1.0, 0.5185, 1.0, 0.4815, 0.0, 0.5556, 0.0, 0.5185, 0.0, 0.5185, 0.0, 0.5556, 0.0, 0.5185, 0.0, 0.4815, 0.0, 0.4815, 0.0, 0.5185, 1.0, 0.4444, 1.0, 0.4815, 1.0, 0.4815, 1.0, 0.4444, 1.0, 0.4815, 1.0, 0.5185, 1.0, 0.5185, 1.0, 0.4815, 0.0, 0.4444, 1.0, 0.4444, 1.0, 0.4815, 0.0, 0.4815, 0.0, 0.4815, 1.0, 0.4815, 1.0, 0.5185, 0.0, 0.5185, 0.0, 0.5556, 0.0, 0.5185, 0.0, 0.5185, 0.0, 0.5556, 0.0, 0.5185, 0.0, 0.4815, 0.0, 0.4815, 0.0, 0.5185, 0.0, 0.5556, 0.0, 0.5185, 0.0, 0.5185, 0.0, 0.5556, 0.0, 0.5185, 0.0, 0.4815, 0.0, 0.4815, 0.0, 0.5185, 0.0, 0.5556, 0.0, 0.5185, 0.0, 0.5185, 0.0, 0.5556, 0.0, 0.5185, 0.0, 0.4815, 0.0, 0.4815, 0.0, 0.5185, 0.0, 0.5556, 0.0, 0.5185, 0.0, 0.5185, 0.0, 0.5556, 0.0, 0.5185, 0.0, 0.4815, 0.0, 0.4815, 0.0, 0.5185, 1.0, 0.4444, 1.0, 0.4815, 1.0, 0.4815, 1.0, 0.4444, 1.0, 0.2593, 1.0, 0.2593, 1.0, 0.2593, 1.0, 0.2593, 1.0, 0.4444, 1.0, 0.4815, 1.0, 0.4815, 1.0, 0.4444, 1.0, 0.7037, 1.0, 0.7037, 1.0, 0.7037, 1.0, 0.7037, 1.0, 0.4444, 1.0, 0.4815, 1.0, 0.4815, 1.0, 0.4444, 1.0, 0.4815, 1.0, 0.5185, 1.0, 0.5185, 1.0, 0.4815, 1.0, 0.4444, 1.0, 0.4815, 1.0, 0.4815, 1.0, 0.4444, 1.0, 0.4815, 1.0, 0.4815, 1.0, 0.4815, 1.0, 0.4815, 0.0, 0.4444, 0.0, 0.4815, 1.0, 0.4815, 1.0, 0.4444, 0.0, 0.4815, 0.0, 0.5185, 1.0, 0.5185, 1.0, 0.4815, 1.0, 0.5556, 1.0, 0.5185, 1.0, 0.5185, 1.0, 0.5556, 1.0, 0.5185, 1.0, 0.4815, 1.0, 0.4815, 1.0, 0.5185, 1.0, 0.4444, 1.0, 0.4815, 1.0, 0.4815, 1.0, 0.4444, 1.0, 0.7037, 1.0, 0.7407, 1.0, 0.7407, 1.0, 0.7037, 0.0, 0.5556, 0.0, 0.5185, 0.0, 0.5185, 0.0, 0.5556, 0.0, 0.5185, 0.0, 0.4815, 0.0, 0.4815, 0.0, 0.5185, 1.0, 0.6667, 1.0, 0.7037, 1.0, 0.7037, 1.0, 0.6667, 1.0, 0.7037, 1.0, 0.7037, 1.0, 0.7037, 1.0, 0.7037, 0.0, 0.7778, 0.0, 0.7407, 0.0, 0.7407, 0.0, 0.7778, 0.0, 0.7407, 0.0, 0.7037, 0.0, 0.7037, 0.0, 0.7407, 1.0, 0.6667, 1.0, 0.7037, 1.0, 0.7037, 1.0, 0.6667, 1.0, 0.2963, 1.0, 0.2963, 1.0, 0.2963, 1.0, 0.2963, 0.0, 0.7778, 0.0, 0.7407, 0.0, 0.7407, 0.0, 0.7778, 0.0, 0.7407, 0.0, 0.7037, 0.0, 0.7037, 0.0, 0.7407, 1.0, 0.7778, 1.0, 0.7407, 1.0, 0.7407, 1.0, 0.7778, 1.0, 0.7407, 1.0, 0.7037, 1.0, 0.7037, 1.0, 0.7407, 1.0, 0.6667, 1.0, 0.7037, 1.0, 0.7037, 1.0, 0.6667, 1.0, 0.7037, 1.0, 0.7407, 1.0, 0.7407, 1.0, 0.7037, 0.0, 0.7778, 0.0, 0.7407, 0.0, 0.7407, 0.0, 0.7778, 0.0, 0.7407, 0.0, 0.7037, 0.0, 0.7037, 0.0, 0.7407, 1.0, 0.6667, 1.0, 0.7037, 1.0, 0.7037, 1.0, 0.6667, 1.0, 0.7037, 1.0, 0.7407, 1.0, 0.7407, 1.0, 0.7037, 0.0, 0.6667, 1.0, 0.6667, 1.0, 0.7037, 0.0, 0.7037, 0.0, 0.7037, 1.0, 0.7037, 1.0, 0.7407, 0.0, 0.7407, 0.0, 0.7778, 0.0, 0.7407, 0.0, 0.7407, 0.0, 0.7778, 0.0, 0.7407, 0.0, 0.7037, 0.0, 0.7037, 0.0, 0.7407, 0.0, 0.7778, 0.0, 0.7407, 0.0, 0.7407, 0.0, 0.7778, 0.0, 0.7407, 0.0, 0.7037, 0.0, 0.7037, 0.0, 0.7407, 0.0, 0.7778, 0.0, 0.7407, 0.0, 0.7407, 0.0, 0.7778, 0.0, 0.7407, 0.0, 0.7037, 0.0, 0.7037, 0.0, 0.7407, 0.0, 0.7778, 0.0, 0.7407, 0.0, 0.7407, 0.0, 0.7778, 0.0, 0.7407, 0.0, 0.7037, 0.0, 0.7037, 0.0, 0.7407, 1.0, 0.6667, 1.0, 0.7037, 1.0, 0.7037, 1.0, 0.6667, 1.0, 0.5185, 1.0, 0.5185, 1.0, 0.5185, 1.0, 0.5185, 1.0, 0.6667, 1.0, 0.7037, 1.0, 0.7037, 1.0, 0.6667, 1.0, 0.7407, 1.0, 0.7407, 1.0, 0.7407, 1.0, 0.7407, 1.0, 0.6667, 1.0, 0.7037, 1.0, 0.7037, 1.0, 0.6667, 1.0, 0.2593, 1.0, 0.2593, 1.0, 0.2593, 1.0, 0.2593, 1.0, 0.6667, 1.0, 0.7037, 1.0, 0.7037, 1.0, 0.6667, 1.0, 0.2963, 1.0, 0.2963, 1.0, 0.2963, 1.0, 0.2963, 0.0, 0.6667, 0.0, 0.7037, 1.0, 0.7037, 1.0, 0.6667, 0.0, 0.7037, 0.0, 0.7407, 1.0, 0.7407, 1.0, 0.7037, 1.0, 0.6667, 1.0, 0.7037, 1.0, 0.7037, 1.0, 0.6667, 1.0, 0.4815, 1.0, 0.4815, 1.0, 0.4815, 1.0, 0.4815, 0.0, 0.7778, 0.0, 0.7407, 0.0, 0.7407, 0.0, 0.7778, 0.0, 0.7407, 0.0, 0.7037, 0.0, 0.7037, 0.0, 0.7407, 1.0, 0.2593, 1.0, 0.2963, 1.0, 0.2963, 1.0, 0.2593, 1.0, 0.2593, 1.0, 0.2963, 1.0, 0.2963, 1.0, 0.2593, 1.0, 0.2593, 1.0, 0.2963, 1.0, 0.2963, 1.0, 0.2593, 1.0, 0.2593, 1.0, 0.2963, 1.0, 0.2963, 1.0, 0.2593, 1.0, 0.2593, 1.0, 0.2963, 1.0, 0.2963, 1.0, 0.2593, 1.0, 0.2593, 1.0, 0.2963, 1.0, 0.2963, 1.0, 0.2593, 1.0, 0.2593, 1.0, 0.2963, 1.0, 0.2963, 1.0, 0.2593, 1.0, 0.4815, 1.0, 0.5185, 1.0, 0.5185, 1.0, 0.4815, 1.0, 0.4815, 1.0, 0.5185, 1.0, 0.5185, 1.0, 0.4815, 1.0, 0.4815, 1.0, 0.5185, 1.0, 0.5185, 1.0, 0.4815, 1.0, 0.4815, 1.0, 0.5185, 1.0, 0.5185, 1.0, 0.4815, 1.0, 0.4815, 1.0, 0.5185, 1.0, 0.5185, 1.0, 0.4815, 1.0, 0.4815, 1.0, 0.5185, 1.0, 0.5185, 1.0, 0.4815, 1.0, 0.4815, 1.0, 0.5185, 1.0, 0.5185, 1.0, 0.4815, 1.0, 0.7037, 1.0, 0.7407, 1.0, 0.7407, 1.0, 0.7037, 1.0, 0.7037, 1.0, 0.7407, 1.0, 0.7407, 1.0, 0.7037, 1.0, 0.7037, 1.0, 0.7407, 1.0, 0.7407, 1.0, 0.7037, 1.0, 0.7037, 1.0, 0.7407, 1.0, 0.7407, 1.0, 0.7037, 1.0, 0.7037, 1.0, 0.7407, 1.0, 0.7407, 1.0, 0.7037, 1.0, 0.7037, 1.0, 0.7407, 1.0, 0.7407, 1.0, 0.7037, 1.0, 0.7037, 1.0, 0.7407, 1.0, 0.7407, 1.0, 0.7037, 1.0, 0.2963, 1.0, 0.2963, 1.0, 0.2963, 1.0, 0.2963, 1.0, 0.7407, 1.0, 0.7407, 1.0, 0.7407, 1.0, 0.7407, 1.0, 0.7407, 1.0, 0.7037, 1.0, 0.7037, 1.0, 0.7407, 1.0, 0.5185, 1.0, 0.4815, 1.0, 0.4815, 1.0, 0.5185, 1.0, 0.2963, 1.0, 0.2593, 1.0, 0.2593, 1.0, 0.2963, 1.0, 0.7037, 1.0, 0.7037, 1.0, 0.7037, 1.0, 0.7037, 1.0, 0.4815, 1.0, 0.4815, 1.0, 0.4815, 1.0, 0.4815, 1.0, 0.2593, 1.0, 0.2593, 1.0, 0.2593, 1.0, 0.2593, 1.0, 0.7407, 1.0, 0.7407, 1.0, 0.7407, 1.0, 0.7407, 1.0, 0.5185, 1.0, 0.5185, 1.0, 0.5185, 1.0, 0.5185, 1.0, 0.4815, 1.0, 0.4815, 1.0, 0.4815, 1.0, 0.4815, 1.0, 0.2963, 1.0, 0.2963, 1.0, 0.2963, 1.0, 0.2963, 1.0, 0.2593, 1.0, 0.2593, 1.0, 0.2593, 1.0, 0.2593, 1.0, 0.5185, 1.0, 0.5185, 1.0, 0.5185, 1.0, 0.5185, 1.0, 0.2963, 1.0, 0.2963, 1.0, 0.2963, 1.0, 0.2963, 1.0, 0.7037, 1.0, 0.7037, 1.0, 0.7037, 1.0, 0.7037, 1.0, 0.4815, 1.0, 0.4815, 1.0, 0.4815, 1.0, 0.4815, 1.0, 0.7037, 1.0, 0.7037, 1.0, 0.7037, 1.0, 0.7037, 1.0, 0.2593, 1.0, 0.2593, 1.0, 0.2593, 1.0, 0.2593, 1.0, 0.7407, 1.0, 0.7407, 1.0, 0.7407, 1.0, 0.7407, 1.0, 0.4815, 1.0, 0.4815, 1.0, 0.4815, 1.0, 0.4815, 1.0, 0.5185, 1.0, 0.5185, 1.0, 0.5185, 1.0, 0.5185, 1.0, 0.2593, 1.0, 0.2593, 1.0, 0.2593, 1.0, 0.2593, 1.0, 0.7407, 1.0, 0.7407, 1.0, 0.7407, 1.0, 0.7407, 1.0, 0.2963, 1.0, 0.2963, 1.0, 0.2963, 1.0, 0.2963, 1.0, 0.7037, 1.0, 0.7037, 1.0, 0.7037, 1.0, 0.7037, 1.0, 0.5185, 1.0, 0.5185, 1.0, 0.5185, 1.0, 0.5185, 0.0, 1.0, 0.0, 0.963, 0.0, 0.963, 0.0, 1.0, 0.0, 0.963, 0.0, 0.9259, 0.0, 0.9259, 0.0, 0.963, 1.0, 0.8889, 1.0, 0.9259, 1.0, 0.9259, 1.0, 0.8889, 1.0, 0.07407, 1.0, 0.07407, 1.0, 0.07407, 1.0, 0.07407, 0.0, 1.0, 0.0, 0.963, 0.0, 0.963, 0.0, 1.0, 0.0, 0.963, 0.0, 0.9259, 0.0, 0.9259, 0.0, 0.963, 1.0, 0.8889, 1.0, 0.9259, 1.0, 0.9259, 1.0, 0.8889, 1.0, 0.07407, 1.0, 0.07407, 1.0, 0.07407, 1.0, 0.07407, 1.0, 0.8889, 1.0, 0.9259, 1.0, 0.9259, 1.0, 0.8889, 1.0, 0.9259, 1.0, 0.963, 1.0, 0.963, 1.0, 0.9259, 0.0, 0.8889, 1.0, 0.8889, 1.0, 0.9259, 0.0, 0.9259, 0.0, 0.9259, 1.0, 0.9259, 1.0, 0.963, 0.0, 0.963, 1.0, 0.8889, 1.0, 0.9259, 1.0, 0.9259, 1.0, 0.8889, 1.0, 0.963, 1.0, 0.963, 1.0, 0.963, 1.0, 0.963, 1.0, 0.8889, 1.0, 0.9259, 1.0, 0.9259, 1.0, 0.8889, 1.0, 0.03704, 1.0, 0.03704, 1.0, 0.03704, 1.0, 0.03704, 1.0, 0.8889, 1.0, 0.9259, 1.0, 0.9259, 1.0, 0.8889, 1.0, 0.03704, 1.0, 0.03704, 1.0, 0.03704, 1.0, 0.03704, 1.0, 0.8889, 1.0, 0.9259, 1.0, 0.9259, 1.0, 0.8889, 1.0, 0.9259, 1.0, 0.9259, 1.0, 0.9259, 1.0, 0.9259, 0.0, 1.0, 0.0, 0.963, 0.0, 0.963, 0.0, 1.0, 0.0, 0.963, 0.0, 0.9259, 0.0, 0.9259, 0.0, 0.963, 0.0, 1.0, 0.0, 0.963, 0.0, 0.963, 0.0, 1.0, 0.0, 0.963, 0.0, 0.9259, 0.0, 0.9259, 0.0, 0.963, 0.0, 1.0, 0.0, 0.963, 0.0, 0.963, 0.0, 1.0, 0.0, 0.963, 0.0, 0.9259, 0.0, 0.9259, 0.0, 0.963, 0.0, 1.0, 0.0, 0.963, 0.0, 0.963, 0.0, 1.0, 0.0, 0.963, 0.0, 0.9259, 0.0, 0.9259, 0.0, 0.963, 1.0, 1.0, 1.0, 0.963, 1.0, 0.963, 1.0, 1.0, 1.0, 0.963, 1.0, 0.9259, 1.0, 0.9259, 1.0, 0.963, 1.0, 0.8889, 1.0, 0.9259, 1.0, 0.9259, 1.0, 0.8889, 1.0, 0.9259, 1.0, 0.963, 1.0, 0.963, 1.0, 0.9259, 0.0, 1.0, 0.0, 0.963, 0.0, 0.963, 0.0, 1.0, 0.0, 0.963, 0.0, 0.9259, 0.0, 0.9259, 0.0, 0.963, 1.0, 0.8889, 1.0, 0.9259, 1.0, 0.9259, 1.0, 0.8889, 1.0, 0.07407, 1.0, 0.07407, 1.0, 0.07407, 1.0, 0.07407, 0.0, 1.0, 0.0, 0.963, 0.0, 0.963, 0.0, 1.0, 0.0, 0.963, 0.0, 0.9259, 0.0, 0.9259, 0.0, 0.963, 0.0, 0.8889, 0.0, 0.9259, 1.0, 0.9259, 1.0, 0.8889, 0.0, 0.9259, 0.0, 0.963, 1.0, 0.963, 1.0, 0.9259, 1.0, 0.0, 1.0, 0.03704, 1.0, 0.03704, 1.0, 0.0, 1.0, 0.03704, 1.0, 0.03704, 1.0, 0.03704, 1.0, 0.03704, 0.0, 0.1111, 0.0, 0.07407, 0.0, 0.07407, 0.0, 0.1111, 0.0, 0.07407, 0.0, 0.03704, 0.0, 0.03704, 0.0, 0.07407, 1.0, 0.0, 1.0, 0.03704, 1.0, 0.03704, 1.0, 0.0, 1.0, 0.07407, 1.0, 0.07407, 1.0, 0.07407, 1.0, 0.07407, 0.0, 0.1111, 0.0, 0.07407, 0.0, 0.07407, 0.0, 0.1111, 0.0, 0.07407, 0.0, 0.03704, 0.0, 0.03704, 0.0, 0.07407, 1.0, 0.1111, 1.0, 0.07407, 1.0, 0.07407, 1.0, 0.1111, 1.0, 0.07407, 1.0, 0.03704, 1.0, 0.03704, 1.0, 0.07407, 1.0, 0.0, 1.0, 0.03704, 1.0, 0.03704, 1.0, 0.0, 1.0, 0.03704, 1.0, 0.07407, 1.0, 0.07407, 1.0, 0.03704, 1.0, 0.0, 1.0, 0.03704, 1.0, 0.03704, 1.0, 0.0, 1.0, 0.03704, 1.0, 0.07407, 1.0, 0.07407, 1.0, 0.03704, 0.0, 0.0, 1.0, 0.0, 1.0, 0.03704, 0.0, 0.03704, 0.0, 0.03704, 1.0, 0.03704, 1.0, 0.07407, 0.0, 0.07407, 0.0, 0.1111, 0.0, 0.07407, 0.0, 0.07407, 0.0, 0.1111, 0.0, 0.07407, 0.0, 0.03704, 0.0, 0.03704, 0.0, 0.07407, 0.0, 0.1111, 0.0, 0.07407, 0.0, 0.07407, 0.0, 0.1111, 0.0, 0.07407, 0.0, 0.03704, 0.0, 0.03704, 0.0, 0.07407, 0.0, 0.1111, 0.0, 0.07407, 0.0, 0.07407, 0.0, 0.1111, 0.0, 0.07407, 0.0, 0.03704, 0.0, 0.03704, 0.0, 0.07407, 0.0, 0.1111, 0.0, 0.07407, 0.0, 0.07407, 0.0, 0.1111, 0.0, 0.07407, 0.0, 0.03704, 0.0, 0.03704, 0.0, 0.07407, 1.0, 0.0, 1.0, 0.03704, 1.0, 0.03704, 1.0, 0.0, 1.0, 0.03704, 1.0, 0.03704, 1.0, 0.03704, 1.0, 0.03704, 1.0, 0.0, 1.0, 0.03704, 1.0, 0.03704, 1.0, 0.0, 1.0, 0.963, 1.0, 0.963, 1.0, 0.963, 1.0, 0.963, 1.0, 0.0, 1.0, 0.03704, 1.0, 0.03704, 1.0, 0.0, 1.0, 0.9259, 1.0, 0.9259, 1.0, 0.9259, 1.0, 0.9259, 1.0, 0.0, 1.0, 0.03704, 1.0, 0.03704, 1.0, 0.0, 1.0, 0.963, 1.0, 0.963, 1.0, 0.963, 1.0, 0.963, 0.0, 0.0, 0.0, 0.03704, 1.0, 0.03704, 1.0, 0.0, 0.0, 0.03704, 0.0, 0.07407, 1.0, 0.07407, 1.0, 0.03704, 0.0, 0.1111, 0.0, 0.07407, 0.0, 0.07407, 0.0, 0.1111, 0.0, 0.07407, 0.0, 0.03704, 0.0, 0.03704, 0.0, 0.07407, 1.0, 0.0, 1.0, 0.03704, 1.0, 0.03704, 1.0, 0.0, 1.0, 0.07407, 1.0, 0.03704, 1.0, 0.03704, 1.0, 0.07407, 0.0, 0.1111, 0.0, 0.07407, 0.0, 0.07407, 0.0, 0.1111, 0.0, 0.07407, 0.0, 0.03704, 0.0, 0.03704, 0.0, 0.07407, 1.0, 0.9259, 1.0, 0.963, 1.0, 0.963, 1.0, 0.9259, 1.0, 0.9259, 1.0, 0.963, 1.0, 0.963, 1.0, 0.9259, 1.0, 0.9259, 1.0, 0.963, 1.0, 0.963, 1.0, 0.9259, 1.0, 0.9259, 1.0, 0.963, 1.0, 0.963, 1.0, 0.9259, 1.0, 0.9259, 1.0, 0.963, 1.0, 0.963, 1.0, 0.9259, 1.0, 0.9259, 1.0, 0.963, 1.0, 0.963, 1.0, 0.9259, 1.0, 0.9259, 1.0, 0.963, 1.0, 0.963, 1.0, 0.9259, 1.0, 0.03704, 1.0, 0.07407, 1.0, 0.07407, 1.0, 0.03704, 1.0, 0.03704, 1.0, 0.07407, 1.0, 0.07407, 1.0, 0.03704, 1.0, 0.03704, 1.0, 0.07407, 1.0, 0.07407, 1.0, 0.03704, 1.0, 0.03704, 1.0, 0.07407, 1.0, 0.07407, 1.0, 0.03704, 1.0, 0.03704, 1.0, 0.07407, 1.0, 0.07407, 1.0, 0.03704, 1.0, 0.03704, 1.0, 0.07407, 1.0, 0.07407, 1.0, 0.03704, 1.0, 0.03704, 1.0, 0.07407, 1.0, 0.07407, 1.0, 0.03704, 1.0, 0.9259, 1.0, 0.9259, 1.0, 0.9259, 1.0, 0.9259, 1.0, 0.03704, 1.0, 0.03704, 1.0, 0.03704, 1.0, 0.03704, 1.0, 0.9259, 1.0, 0.963, 1.0, 0.963, 1.0, 0.9259, 1.0, 0.963, 1.0, 0.963, 1.0, 0.963, 1.0, 0.963, 1.0, 0.07407, 1.0, 0.07407, 1.0, 0.07407, 1.0, 0.07407, 1.0, 0.9259, 1.0, 0.9259, 1.0, 0.9259, 1.0, 0.9259, 1.0, 0.9259, 1.0, 0.9259, 1.0, 0.9259, 1.0, 0.9259, 1.0, 0.03704, 1.0, 0.03704, 1.0, 0.03704, 1.0, 0.03704, 1.0, 0.963, 1.0, 0.963, 1.0, 0.963, 1.0, 0.963, 1.0, 0.963, 1.0, 0.9259, 1.0, 0.9259, 1.0, 0.963, 1.0, 0.03704, 1.0, 0.03704, 1.0, 0.03704, 1.0, 0.03704, 1.0, 0.963, 1.0, 0.963, 1.0, 0.963, 1.0, 0.963, 1.0, 0.07407, 1.0, 0.07407, 1.0, 0.07407, 1.0, 0.07407, 1.0, 0.07407, 1.0, 0.07407, 1.0, 0.07407, 1.0, 0.07407, 1.0, 0.9259, 1.0, 0.9259, 1.0, 0.9259, 1.0, 0.9259, 1.0, 0.03704, 1.0, 0.07407, 1.0, 0.07407, 1.0, 0.03704, 1.0, 0.963, 1.0, 0.963, 1.0, 0.963, 1.0, 0.963, 1.0, 0.9259, 1.0, 0.9259, 1.0, 0.9259, 1.0, 0.9259])
me_plane_001.materials.append(mat_building_brown)
me_plane_001.materials.append(mat_building_blue)
me_plane_001.materials.append(mat_building_light_brown)
me_plane_001.use_remesh_preserve_volume = False
me_plane_001.use_remesh_preserve_attributes = False
me_plane_001.use_mirror_vertex_groups = False
me_plane_001.update()

# ---- objects
ob_road = bpy.data.objects.new('Road', me_plane)
ob_plane = bpy.data.objects.new('Plane', me_plane_001)

# ---- transforms, parenting, visibility, modifiers, constraints
ob_road.location = (3.0, 0.0, 1.49e-08)
ob_road.scale = (3.0, 10.0, 1.0)
ob_road.lineart.crease_threshold = 0.0
ob_plane.location = (-1.0, 0.0, 0.0)
ob_plane.scale = (1.0, 10.0, 1.0)
ob_plane.lineart.crease_threshold = 0.0

# ---- collection membership
col_collection.objects.link(ob_road)
col_collection.objects.link(ob_plane)

# ---- scene / render settings (as saved in the file)
scene.frame_start = 1; scene.frame_end = 250; scene.frame_set(1)
scene.render.engine = 'BLENDER_EEVEE_NEXT'
scene.cycles.use_denoising = False
scene.cycles.samples = 128
scene.cycles.sampling_pattern = 'TABULATED_SOBOL'
scene.cycles.use_adaptive_sampling = False
scene.cycles.use_light_tree = False
scene.view_settings.view_transform = 'Filmic'
bpy.context.view_layer.update()

# ---- added for rendering (the .blend has no active camera and no usable light): camera, sun
cam_auto = bpy.data.cameras.new('AutoCamera')
cam_auto.lens = 50.0
cam_auto.sensor_width = 36.0
cam_auto.clip_end = 1000.0
ob_auto_camera = bpy.data.objects.new('AutoCamera', cam_auto)
scene.collection.objects.link(ob_auto_camera)
ob_auto_camera.location = (26.4468, -29.3362, 27.2085)
ob_auto_camera.rotation_euler = (1.09748, -7.21219e-08, 0.694738)
scene.camera = ob_auto_camera
light_auto_sun = bpy.data.lights.new('AutoSun', 'SUN')
light_auto_sun.energy = 3.0
light_auto_sun.angle = 0.0523599
ob_auto_sun = bpy.data.objects.new('AutoSun', light_auto_sun)
scene.collection.objects.link(ob_auto_sun)
ob_auto_sun.rotation_euler = (0.872665, 0.174533, 0.523599)
bpy.context.view_layer.update()
